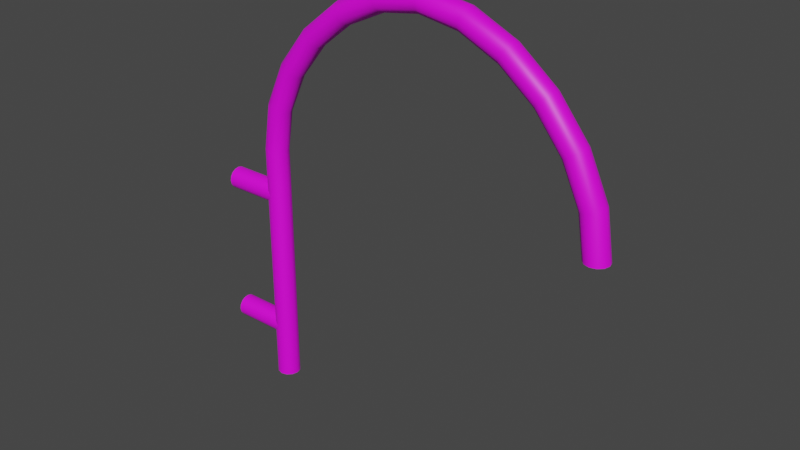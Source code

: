 # Source: Ausleger_JanaVI.blend  (saved by Blender 3.3.6; exported with 4.5.12 LTS)
import bpy
from mathutils import Matrix  # noqa: F401  (used for matrix-valued properties, if any)

bpy.ops.wm.read_factory_settings(use_empty=True)
scene = bpy.context.scene
scene.name = 'Scene'

# ---- collections
col_collection = bpy.data.collections.new('Collection'); scene.collection.children.link(col_collection)

# ---- images (referenced by path relative to the original .blend; pixels are not part of the script)
import os
ASSET_DIR = os.environ.get("B2B_ASSET_DIR", "")  # directory of the original .blend (textures are referenced by path, not embedded)
HERE = os.path.dirname(os.path.abspath(__file__))  # packed textures are extracted next to this script under _unpacked/

def load_image(name, relpath, width, height, colorspace="sRGB"):
    """Load a texture the original file referenced (path relative to the .blend, or extracted next to this script)."""
    p = next((c for c in (os.path.join(HERE, relpath), os.path.join(ASSET_DIR, relpath)) if relpath and os.path.exists(c)), "")
    if p:
        img = bpy.data.images.load(p, check_existing=True)
        img.name = name
    else:  # same state as the original file: an image datablock whose file is absent (Cycles renders it pink)
        img = bpy.data.images.new(name, width, height)
        img.source = "FILE"
        img.filepath = "//" + (relpath or name)
    img.colorspace_settings.name = colorspace
    return img
img_grau128_jpg = load_image('grau128.jpg', 'Textur/grau128.jpg', 1024, 1024, 'sRGB')

# ---- materials (node trees are filled in below, after node groups)
mat_grau = bpy.data.materials.new('grau')
mat_grau.use_transparent_shadow = False
mat_grau.roughness = 0.5

# ---- material node trees
mat_grau.use_nodes = True; mat_grau.node_tree.nodes.clear()
_N = mat_grau.node_tree.nodes; _L = mat_grau.node_tree.links
n0 = _N.new('ShaderNodeBsdfPrincipled'); n0.name = 'Principled BSDF'; n0.location = (1200, 0)
n0.distribution = 'GGX'
n0.subsurface_method = 'RANDOM_WALK_SKIN'
n0.inputs[3].default_value = 1.45
n0.inputs[27].default_value = (0.0, 0.0, 0.0, 1.0)
n0.inputs[28].default_value = 1.0
n1 = _N.new('ShaderNodeOutputMaterial'); n1.name = 'Material Output'; n1.location = (1500, 0)
n2 = _N.new('ShaderNodeTexImage'); n2.name = 'Image Texture'; n2.location = (600, 0)
n2.image = img_grau128_jpg
_L.new(n2.outputs[0], n0.inputs[0])
_L.new(n0.outputs[0], n1.inputs[0])
n1.is_active_output = True

# ---- world
world_world = bpy.data.worlds.new('World'); scene.world = world_world
world_world.use_nodes = True; world_world.node_tree.nodes.clear()
_N = world_world.node_tree.nodes; _L = world_world.node_tree.links
n0 = _N.new('ShaderNodeOutputWorld'); n0.name = 'World Output'; n0.location = (300, 300)
n1 = _N.new('ShaderNodeBackground'); n1.name = 'Background'; n1.location = (10, 300)
n1.inputs[0].default_value = (0.05088, 0.05088, 0.05088, 1.0)
_L.new(n1.outputs[0], n0.inputs[0])
n0.is_active_output = True
world_world.color = (0.05088, 0.05088, 0.05088)
world_world.use_sun_shadow = False
world_world.sun_shadow_jitter_overblur = 0.0

# ---- meshes
me_beziercurve_003 = bpy.data.meshes.new('BezierCurve.003')
me_beziercurve_003.from_pydata([(0.71, 0.01732, 0.0), (0.7173, 0.01, 0.0), (0.72, 0.0, 0.0), (0.7173, -0.01, 0.0), (0.71, -0.01732, 0.0), (0.7, -0.02, 0.0), (0.69, -0.01732, 0.0), (0.6827, -0.01, 0.0), (0.68, 0.0, 0.0), (0.6827, 0.01, 0.0), (0.69, 0.01732, 0.0), (0.7, 0.02, 0.0), (0.09, 0.01732, -0.433), (0.08268, 0.01, -0.433), (0.08, 0.0, -0.433), (0.08268, -0.01, -0.433), (0.09, -0.01732, -0.433), (0.1, -0.02, -0.433), (0.11, -0.01732, -0.433), (0.1173, -0.01, -0.433), (0.12, 0.0, -0.433), (0.1173, 0.01, -0.433), (0.11, 0.01732, -0.433), (0.1, 0.02, -0.433), (0.09, 0.01732, -0.433), (0.08268, 0.01, -0.433), (0.08, 0.0, -0.433), (0.08268, -0.01, -0.433), (0.09, -0.01732, -0.433), (0.1, -0.02, -0.433), (0.11, -0.01732, -0.433), (0.1173, -0.01, -0.433), (0.12, 0.0, -0.433), (0.1173, 0.01, -0.433), (0.11, 0.01732, -0.433), (0.1, 0.02, -0.433), (0.09, 0.01732, -0.3583), (0.08268, 0.01, -0.3583), (0.08, 0.0, -0.3583), (0.08268, -0.01, -0.3583), (0.09, -0.01732, -0.3583), (0.1, -0.02, -0.3583), (0.11, -0.01732, -0.3583), (0.1173, -0.01, -0.3583), (0.12, 0.0, -0.3583), (0.1173, 0.01, -0.3583), (0.11, 0.01732, -0.3583), (0.1, 0.02, -0.3583), (0.09, 0.01732, -0.2804), (0.08268, 0.01, -0.2804), (0.08, 0.0, -0.2804), (0.08268, -0.01, -0.2804), (0.09, -0.01732, -0.2804), (0.1, -0.02, -0.2804), (0.11, -0.01732, -0.2804), (0.1173, -0.01, -0.2804), (0.12, 0.0, -0.2804), (0.1173, 0.01, -0.2804), (0.11, 0.01732, -0.2804), (0.1, 0.02, -0.2804), (0.09, 0.01732, -0.2026), (0.08268, 0.01, -0.2026), (0.08, 0.0, -0.2026), (0.08268, -0.01, -0.2026), (0.09, -0.01732, -0.2026), (0.1, -0.02, -0.2026), (0.11, -0.01732, -0.2026), (0.1173, -0.01, -0.2026), (0.12, 0.0, -0.2026), (0.1173, 0.01, -0.2026), (0.11, 0.01732, -0.2026), (0.1, 0.02, -0.2026), (0.09, 0.01732, -0.1278), (0.08268, 0.01, -0.1278), (0.08, 0.0, -0.1278), (0.08268, -0.01, -0.1278), (0.09, -0.01732, -0.1278), (0.1, -0.02, -0.1278), (0.11, -0.01732, -0.1278), (0.1173, -0.01, -0.1278), (0.12, 0.0, -0.1278), (0.1173, 0.01, -0.1278), (0.11, 0.01732, -0.1278), (0.1, 0.02, -0.1278), (0.09, 0.01732, -0.05928), (0.08268, 0.01, -0.05928), (0.08, 0.0, -0.05928), (0.08268, -0.01, -0.05928), (0.09, -0.01732, -0.05928), (0.1, -0.02, -0.05928), (0.11, -0.01732, -0.05928), (0.1173, -0.01, -0.05928), (0.12, 0.0, -0.05928), (0.1173, 0.01, -0.05928), (0.11, 0.01732, -0.05928), (0.1, 0.02, -0.05928), (0.09003, 0.01732, 0.000787), (0.08273, 0.01, 0.001363), (0.08006, 0.0, 0.001574), (0.08273, -0.01, 0.001363), (0.09003, -0.01732, 0.000787), (0.1, -0.02, 0.0), (0.11, -0.01732, -0.000787), (0.1173, -0.01, -0.001363), (0.1199, 0.0, -0.001574), (0.1173, 0.01, -0.001363), (0.11, 0.01732, -0.000787), (0.1, 0.02, 0.0), (0.1022, 0.01732, 0.07723), (0.09524, 0.01, 0.07937), (0.09268, 0.0, 0.08015), (0.09524, -0.01, 0.07937), (0.1022, -0.01732, 0.07723), (0.1118, -0.02, 0.07431), (0.1214, -0.01732, 0.07138), (0.1284, -0.01, 0.06924), (0.1309, 0.0, 0.06846), (0.1284, 0.01, 0.06924), (0.1214, 0.01732, 0.07138), (0.1118, 0.02, 0.07431), (0.1359, 0.01732, 0.1497), (0.1297, 0.01, 0.1536), (0.1274, 0.0, 0.155), (0.1297, -0.01, 0.1536), (0.1359, -0.01732, 0.1497), (0.1444, -0.02, 0.1444), (0.1529, -0.01732, 0.1392), (0.1592, -0.01, 0.1353), (0.1614, 0.0, 0.1339), (0.1592, 0.01, 0.1353), (0.1529, 0.01732, 0.1392), (0.1444, 0.02, 0.1444), (0.1867, 0.01732, 0.2133), (0.1815, 0.01, 0.2185), (0.1796, 0.0, 0.2204), (0.1815, -0.01, 0.2185), (0.1867, -0.01732, 0.2133), (0.1937, -0.02, 0.2062), (0.2008, -0.01732, 0.1992), (0.206, -0.01, 0.194), (0.2079, 0.0, 0.1921), (0.206, 0.01, 0.194), (0.2008, 0.01732, 0.1992), (0.1937, 0.02, 0.2062), (0.2503, 0.01732, 0.2641), (0.2464, 0.01, 0.2703), (0.245, 0.0, 0.2726), (0.2464, -0.01, 0.2703), (0.2503, -0.01732, 0.2641), (0.2556, -0.02, 0.2556), (0.2608, -0.01732, 0.2471), (0.2647, -0.01, 0.2408), (0.2661, 0.0, 0.2386), (0.2647, 0.01, 0.2408), (0.2608, 0.01732, 0.2471), (0.2556, 0.02, 0.2556), (0.3228, 0.01732, 0.2978), (0.3206, 0.01, 0.3048), (0.3198, 0.0, 0.3073), (0.3206, -0.01, 0.3048), (0.3228, -0.01732, 0.2978), (0.3257, -0.02, 0.2882), (0.3286, -0.01732, 0.2786), (0.3308, -0.01, 0.2716), (0.3315, 0.0, 0.2691), (0.3308, 0.01, 0.2716), (0.3286, 0.01732, 0.2786), (0.3257, 0.02, 0.2882), (0.4, 0.01732, 0.31), (0.4, 0.01, 0.3173), (0.4, 0.0, 0.32), (0.4, -0.01, 0.3173), (0.4, -0.01732, 0.31), (0.4, -0.02, 0.3), (0.4, -0.01732, 0.29), (0.4, -0.01, 0.2827), (0.4, 0.0, 0.28), (0.4, 0.01, 0.2827), (0.4, 0.01732, 0.29), (0.4, 0.02, 0.3), (0.4772, 0.01732, 0.2978), (0.4794, 0.01, 0.3048), (0.4802, 0.0, 0.3073), (0.4794, -0.01, 0.3048), (0.4772, -0.01732, 0.2978), (0.4743, -0.02, 0.2882), (0.4714, -0.01732, 0.2786), (0.4692, -0.01, 0.2716), (0.4685, 0.0, 0.2691), (0.4692, 0.01, 0.2716), (0.4714, 0.01732, 0.2786), (0.4743, 0.02, 0.2882), (0.5497, 0.01732, 0.2641), (0.5536, 0.01, 0.2703), (0.555, 0.0, 0.2726), (0.5536, -0.01, 0.2703), (0.5497, -0.01732, 0.2641), (0.5444, -0.02, 0.2556), (0.5392, -0.01732, 0.2471), (0.5353, -0.01, 0.2408), (0.5339, 0.0, 0.2386), (0.5353, 0.01, 0.2408), (0.5392, 0.01732, 0.2471), (0.5444, 0.02, 0.2556), (0.6133, 0.01732, 0.2133), (0.6185, 0.01, 0.2185), (0.6204, 0.0, 0.2204), (0.6185, -0.01, 0.2185), (0.6133, -0.01732, 0.2133), (0.6062, -0.02, 0.2062), (0.5992, -0.01732, 0.1992), (0.594, -0.01, 0.194), (0.5921, 0.0, 0.1921), (0.594, 0.01, 0.194), (0.5992, 0.01732, 0.1992), (0.6062, 0.02, 0.2062), (0.6641, 0.01732, 0.1497), (0.6703, 0.01, 0.1536), (0.6726, 0.0, 0.155), (0.6703, -0.01, 0.1536), (0.6641, -0.01732, 0.1497), (0.6556, -0.02, 0.1444), (0.6471, -0.01732, 0.1392), (0.6408, -0.01, 0.1353), (0.6386, 0.0, 0.1339), (0.6408, 0.01, 0.1353), (0.6471, 0.01732, 0.1392), (0.6556, 0.02, 0.1444), (0.6978, 0.01732, 0.07723), (0.7048, 0.01, 0.07937), (0.7073, 0.0, 0.08015), (0.7048, -0.01, 0.07937), (0.6978, -0.01732, 0.07723), (0.6882, -0.02, 0.07431), (0.6786, -0.01732, 0.07138), (0.6716, -0.01, 0.06924), (0.6691, 0.0, 0.06846), (0.6716, 0.01, 0.06924), (0.6786, 0.01732, 0.07138), (0.6882, 0.02, 0.07431), (0.71, 0.01732, 0.0), (0.7173, 0.01, 0.0), (0.72, 0.0, 0.0), (0.7173, -0.01, 0.0), (0.71, -0.01732, 0.0), (0.7, -0.02, 0.0), (0.69, -0.01732, 0.0), (0.6827, -0.01, 0.0), (0.68, 0.0, 0.0), (0.6827, 0.01, 0.0), (0.69, 0.01732, 0.0), (0.7, 0.02, 0.0)], [], [(3, 1, 2), (4, 1, 3), (4, 0, 1), (5, 0, 4), (5, 11, 0), (6, 11, 5), (6, 10, 11), (7, 10, 6), (7, 9, 10), (8, 9, 7), (19, 21, 20), (19, 22, 21), (18, 22, 19), (18, 23, 22), (17, 23, 18), (17, 12, 23), (16, 12, 17), (16, 13, 12), (15, 13, 16), (15, 14, 13), (36, 35, 24), (37, 24, 25), (38, 25, 26), (39, 26, 27), (40, 27, 28), (41, 28, 29), (42, 29, 30), (43, 30, 31), (44, 31, 32), (45, 32, 33), (46, 33, 34), (47, 34, 35), (48, 47, 36), (49, 36, 37), (50, 37, 38), (51, 38, 39), (52, 39, 40), (53, 40, 41), (54, 41, 42), (55, 42, 43), (56, 43, 44), (57, 44, 45), (58, 45, 46), (59, 46, 47), (60, 59, 48), (61, 48, 49), (62, 49, 50), (63, 50, 51), (64, 51, 52), (65, 52, 53), (66, 53, 54), (67, 54, 55), (68, 55, 56), (69, 56, 57), (70, 57, 58), (71, 58, 59), (72, 71, 60), (73, 60, 61), (74, 61, 62), (75, 62, 63), (76, 63, 64), (77, 64, 65), (78, 65, 66), (79, 66, 67), (80, 67, 68), (81, 68, 69), (82, 69, 70), (83, 70, 71), (84, 83, 72), (85, 72, 73), (86, 73, 74), (87, 74, 75), (88, 75, 76), (89, 76, 77), (90, 77, 78), (91, 78, 79), (92, 79, 80), (93, 80, 81), (94, 81, 82), (95, 82, 83), (84, 107, 95), (85, 96, 84), (86, 97, 85), (99, 86, 87), (100, 87, 88), (101, 88, 89), (102, 89, 90), (103, 90, 91), (104, 91, 92), (93, 104, 92), (94, 105, 93), (95, 106, 94), (96, 119, 107), (97, 108, 96), (98, 109, 97), (111, 98, 99), (112, 99, 100), (113, 100, 101), (114, 101, 102), (115, 102, 103), (116, 103, 104), (105, 116, 104), (106, 117, 105), (107, 118, 106), (120, 119, 108), (121, 108, 109), (122, 109, 110), (111, 122, 110), (112, 123, 111), (113, 124, 112), (114, 125, 113), (115, 126, 114), (116, 127, 115), (129, 116, 117), (130, 117, 118), (131, 118, 119), (132, 131, 120), (133, 120, 121), (134, 121, 122), (123, 134, 122), (124, 135, 123), (125, 136, 124), (126, 137, 125), (127, 138, 126), (128, 139, 127), (141, 128, 129), (142, 129, 130), (143, 130, 131), (132, 155, 143), (133, 144, 132), (134, 145, 133), (147, 134, 135), (148, 135, 136), (149, 136, 137), (150, 137, 138), (151, 138, 139), (152, 139, 140), (141, 152, 140), (142, 153, 141), (143, 154, 142), (144, 167, 155), (145, 156, 144), (146, 157, 145), (159, 146, 147), (160, 147, 148), (161, 148, 149), (162, 149, 150), (163, 150, 151), (164, 151, 152), (153, 164, 152), (154, 165, 153), (155, 166, 154), (156, 179, 167), (157, 168, 156), (158, 169, 157), (171, 158, 159), (172, 159, 160), (173, 160, 161), (174, 161, 162), (175, 162, 163), (176, 163, 164), (165, 176, 164), (166, 177, 165), (167, 178, 166), (180, 179, 168), (181, 168, 169), (182, 169, 170), (171, 182, 170), (172, 183, 171), (173, 184, 172), (174, 185, 173), (175, 186, 174), (176, 187, 175), (189, 176, 177), (190, 177, 178), (191, 178, 179), (192, 191, 180), (193, 180, 181), (194, 181, 182), (183, 194, 182), (184, 195, 183), (185, 196, 184), (186, 197, 185), (187, 198, 186), (188, 199, 187), (201, 188, 189), (202, 189, 190), (203, 190, 191), (204, 203, 192), (205, 192, 193), (206, 193, 194), (195, 206, 194), (196, 207, 195), (197, 208, 196), (198, 209, 197), (199, 210, 198), (200, 211, 199), (213, 200, 201), (214, 201, 202), (215, 202, 203), (204, 227, 215), (205, 216, 204), (206, 217, 205), (219, 206, 207), (220, 207, 208), (221, 208, 209), (222, 209, 210), (223, 210, 211), (224, 211, 212), (213, 224, 212), (214, 225, 213), (215, 226, 214), (216, 239, 227), (217, 228, 216), (218, 229, 217), (231, 218, 219), (232, 219, 220), (233, 220, 221), (234, 221, 222), (235, 222, 223), (236, 223, 224), (225, 236, 224), (226, 237, 225), (227, 238, 226), (228, 251, 239), (229, 240, 228), (230, 241, 229), (243, 230, 231), (244, 231, 232), (245, 232, 233), (246, 233, 234), (247, 234, 235), (248, 235, 236), (237, 248, 236), (238, 249, 237), (239, 250, 238), (36, 47, 35), (37, 36, 24), (38, 37, 25), (39, 38, 26), (40, 39, 27), (41, 40, 28), (42, 41, 29), (43, 42, 30), (44, 43, 31), (45, 44, 32), (46, 45, 33), (47, 46, 34), (48, 59, 47), (49, 48, 36), (50, 49, 37), (51, 50, 38), (52, 51, 39), (53, 52, 40), (54, 53, 41), (55, 54, 42), (56, 55, 43), (57, 56, 44), (58, 57, 45), (59, 58, 46), (60, 71, 59), (61, 60, 48), (62, 61, 49), (63, 62, 50), (64, 63, 51), (65, 64, 52), (66, 65, 53), (67, 66, 54), (68, 67, 55), (69, 68, 56), (70, 69, 57), (71, 70, 58), (72, 83, 71), (73, 72, 60), (74, 73, 61), (75, 74, 62), (76, 75, 63), (77, 76, 64), (78, 77, 65), (79, 78, 66), (80, 79, 67), (81, 80, 68), (82, 81, 69), (83, 82, 70), (84, 95, 83), (85, 84, 72), (86, 85, 73), (87, 86, 74), (88, 87, 75), (89, 88, 76), (90, 89, 77), (91, 90, 78), (92, 91, 79), (93, 92, 80), (94, 93, 81), (95, 94, 82), (84, 96, 107), (85, 97, 96), (86, 98, 97), (99, 98, 86), (100, 99, 87), (101, 100, 88), (102, 101, 89), (103, 102, 90), (104, 103, 91), (93, 105, 104), (94, 106, 105), (95, 107, 106), (96, 108, 119), (97, 109, 108), (98, 110, 109), (111, 110, 98), (112, 111, 99), (113, 112, 100), (114, 113, 101), (115, 114, 102), (116, 115, 103), (105, 117, 116), (106, 118, 117), (107, 119, 118), (120, 131, 119), (121, 120, 108), (122, 121, 109), (111, 123, 122), (112, 124, 123), (113, 125, 124), (114, 126, 125), (115, 127, 126), (116, 128, 127), (129, 128, 116), (130, 129, 117), (131, 130, 118), (132, 143, 131), (133, 132, 120), (134, 133, 121), (123, 135, 134), (124, 136, 135), (125, 137, 136), (126, 138, 137), (127, 139, 138), (128, 140, 139), (141, 140, 128), (142, 141, 129), (143, 142, 130), (132, 144, 155), (133, 145, 144), (134, 146, 145), (147, 146, 134), (148, 147, 135), (149, 148, 136), (150, 149, 137), (151, 150, 138), (152, 151, 139), (141, 153, 152), (142, 154, 153), (143, 155, 154), (144, 156, 167), (145, 157, 156), (146, 158, 157), (159, 158, 146), (160, 159, 147), (161, 160, 148), (162, 161, 149), (163, 162, 150), (164, 163, 151), (153, 165, 164), (154, 166, 165), (155, 167, 166), (156, 168, 179), (157, 169, 168), (158, 170, 169), (171, 170, 158), (172, 171, 159), (173, 172, 160), (174, 173, 161), (175, 174, 162), (176, 175, 163), (165, 177, 176), (166, 178, 177), (167, 179, 178), (180, 191, 179), (181, 180, 168), (182, 181, 169), (171, 183, 182), (172, 184, 183), (173, 185, 184), (174, 186, 185), (175, 187, 186), (176, 188, 187), (189, 188, 176), (190, 189, 177), (191, 190, 178), (192, 203, 191), (193, 192, 180), (194, 193, 181), (183, 195, 194), (184, 196, 195), (185, 197, 196), (186, 198, 197), (187, 199, 198), (188, 200, 199), (201, 200, 188), (202, 201, 189), (203, 202, 190), (204, 215, 203), (205, 204, 192), (206, 205, 193), (195, 207, 206), (196, 208, 207), (197, 209, 208), (198, 210, 209), (199, 211, 210), (200, 212, 211), (213, 212, 200), (214, 213, 201), (215, 214, 202), (204, 216, 227), (205, 217, 216), (206, 218, 217), (219, 218, 206), (220, 219, 207), (221, 220, 208), (222, 221, 209), (223, 222, 210), (224, 223, 211), (213, 225, 224), (214, 226, 225), (215, 227, 226), (216, 228, 239), (217, 229, 228), (218, 230, 229), (231, 230, 218), (232, 231, 219), (233, 232, 220), (234, 233, 221), (235, 234, 222), (236, 235, 223), (225, 237, 236), (226, 238, 237), (227, 239, 238), (228, 240, 251), (229, 241, 240), (230, 242, 241), (243, 242, 230), (244, 243, 231), (245, 244, 232), (246, 245, 233), (247, 246, 234), (248, 247, 235), (237, 249, 248), (238, 250, 249), (239, 251, 250)])
me_beziercurve_003.polygons.foreach_set('use_smooth', [True] * 452)
_uv = me_beziercurve_003.uv_layers.new(name='UVMap')
_uv.uv.foreach_set('vector', [0.2727, 0.0, 0.09091, 0.0, 0.1818, 0.0, 0.3636, 0.0, 0.09091, 0.0, 0.2727, 0.0, 0.3636, 0.0, 0.0, 0.0, 0.09091, 0.0, 0.4545, 0.0, 0.0, 0.0, 0.3636, 0.0, 0.4545, 0.0, 1.0, 0.0, 0.0, 0.0, 0.5455, 0.0, 1.0, 0.0, 0.4545, 0.0, 0.5455, 0.0, 0.9091, 0.0, 1.0, 0.0, 0.6364, 0.0, 0.9091, 0.0, 0.5455, 0.0, 0.6364, 0.0, 0.8182, 0.0, 0.9091, 0.0, 0.7273, 0.0, 0.8182, 0.0, 0.6364, 0.0, 0.6364, 0.0, 0.8182, 0.0, 0.7273, 0.0, 0.6364, 0.0, 0.9091, 0.0, 0.8182, 0.0, 0.5455, 0.0, 0.9091, 0.0, 0.6364, 0.0, 0.5455, 0.0, 1.0, 0.0, 0.9091, 0.0, 0.4545, 0.0, 1.0, 0.0, 0.5455, 0.0, 0.4545, 0.0, 0.0, 0.0, 1.0, 0.0, 0.3636, 0.0, 0.0, 0.0, 0.4545, 0.0, 0.3636, 0.0, 0.09091, 0.0, 0.0, 0.0, 0.2727, 0.0, 0.09091, 0.0, 0.3636, 0.0, 0.2727, 0.0, 0.1818, 0.0, 0.09091, 0.0, 0.05556, 1.0, 0.0, 0.9167, 0.0, 1.0, 0.05556, 0.08333, 0.0, 0.0, 0.0, 0.08333, 0.05556, 0.1667, 0.0, 0.08333, 0.0, 0.1667, 0.05556, 0.25, 0.0, 0.1667, 0.0, 0.25, 0.05556, 0.3333, 0.0, 0.25, 0.0, 0.3333, 0.05556, 0.4167, 0.0, 0.3333, 0.0, 0.4167, 0.05556, 0.5, 0.0, 0.4167, 0.0, 0.5, 0.05556, 0.5833, 0.0, 0.5, 0.0, 0.5833, 0.05556, 0.6667, 0.0, 0.5833, 0.0, 0.6667, 0.05556, 0.75, 0.0, 0.6667, 0.0, 0.75, 0.05556, 0.8333, 0.0, 0.75, 0.0, 0.8333, 0.05556, 0.9167, 0.0, 0.8333, 0.0, 0.9167, 0.1111, 1.0, 0.05556, 0.9167, 0.05556, 1.0, 0.1111, 0.08333, 0.05556, 0.0, 0.05556, 0.08333, 0.1111, 0.1667, 0.05556, 0.08333, 0.05556, 0.1667, 0.1111, 0.25, 0.05556, 0.1667, 0.05556, 0.25, 0.1111, 0.3333, 0.05556, 0.25, 0.05556, 0.3333, 0.1111, 0.4167, 0.05556, 0.3333, 0.05556, 0.4167, 0.1111, 0.5, 0.05556, 0.4167, 0.05556, 0.5, 0.1111, 0.5833, 0.05556, 0.5, 0.05556, 0.5833, 0.1111, 0.6667, 0.05556, 0.5833, 0.05556, 0.6667, 0.1111, 0.75, 0.05556, 0.6667, 0.05556, 0.75, 0.1111, 0.8333, 0.05556, 0.75, 0.05556, 0.8333, 0.1111, 0.9167, 0.05556, 0.8333, 0.05556, 0.9167, 0.1667, 1.0, 0.1111, 0.9167, 0.1111, 1.0, 0.1667, 0.08333, 0.1111, 0.0, 0.1111, 0.08333, 0.1667, 0.1667, 0.1111, 0.08333, 0.1111, 0.1667, 0.1667, 0.25, 0.1111, 0.1667, 0.1111, 0.25, 0.1667, 0.3333, 0.1111, 0.25, 0.1111, 0.3333, 0.1667, 0.4167, 0.1111, 0.3333, 0.1111, 0.4167, 0.1667, 0.5, 0.1111, 0.4167, 0.1111, 0.5, 0.1667, 0.5833, 0.1111, 0.5, 0.1111, 0.5833, 0.1667, 0.6667, 0.1111, 0.5833, 0.1111, 0.6667, 0.1667, 0.75, 0.1111, 0.6667, 0.1111, 0.75, 0.1667, 0.8333, 0.1111, 0.75, 0.1111, 0.8333, 0.1667, 0.9167, 0.1111, 0.8333, 0.1111, 0.9167, 0.2222, 1.0, 0.1667, 0.9167, 0.1667, 1.0, 0.2222, 0.08333, 0.1667, 0.0, 0.1667, 0.08333, 0.2222, 0.1667, 0.1667, 0.08333, 0.1667, 0.1667, 0.2222, 0.25, 0.1667, 0.1667, 0.1667, 0.25, 0.2222, 0.3333, 0.1667, 0.25, 0.1667, 0.3333, 0.2222, 0.4167, 0.1667, 0.3333, 0.1667, 0.4167, 0.2222, 0.5, 0.1667, 0.4167, 0.1667, 0.5, 0.2222, 0.5833, 0.1667, 0.5, 0.1667, 0.5833, 0.2222, 0.6667, 0.1667, 0.5833, 0.1667, 0.6667, 0.2222, 0.75, 0.1667, 0.6667, 0.1667, 0.75, 0.2222, 0.8333, 0.1667, 0.75, 0.1667, 0.8333, 0.2222, 0.9167, 0.1667, 0.8333, 0.1667, 0.9167, 0.2778, 1.0, 0.2222, 0.9167, 0.2222, 1.0, 0.2778, 0.08333, 0.2222, 0.0, 0.2222, 0.08333, 0.2778, 0.1667, 0.2222, 0.08333, 0.2222, 0.1667, 0.2778, 0.25, 0.2222, 0.1667, 0.2222, 0.25, 0.2778, 0.3333, 0.2222, 0.25, 0.2222, 0.3333, 0.2778, 0.4167, 0.2222, 0.3333, 0.2222, 0.4167, 0.2778, 0.5, 0.2222, 0.4167, 0.2222, 0.5, 0.2778, 0.5833, 0.2222, 0.5, 0.2222, 0.5833, 0.2778, 0.6667, 0.2222, 0.5833, 0.2222, 0.6667, 0.2778, 0.75, 0.2222, 0.6667, 0.2222, 0.75, 0.2778, 0.8333, 0.2222, 0.75, 0.2222, 0.8333, 0.2778, 0.9167, 0.2222, 0.8333, 0.2222, 0.9167, 0.2778, 1.0, 0.3333, 0.9167, 0.2778, 0.9167, 0.2778, 0.08333, 0.3333, 0.0, 0.2778, 0.0, 0.2778, 0.1667, 0.3333, 0.08333, 0.2778, 0.08333, 0.3333, 0.25, 0.2778, 0.1667, 0.2778, 0.25, 0.3333, 0.3333, 0.2778, 0.25, 0.2778, 0.3333, 0.3333, 0.4167, 0.2778, 0.3333, 0.2778, 0.4167, 0.3333, 0.5, 0.2778, 0.4167, 0.2778, 0.5, 0.3333, 0.5833, 0.2778, 0.5, 0.2778, 0.5833, 0.3333, 0.6667, 0.2778, 0.5833, 0.2778, 0.6667, 0.2778, 0.75, 0.3333, 0.6667, 0.2778, 0.6667, 0.2778, 0.8333, 0.3333, 0.75, 0.2778, 0.75, 0.2778, 0.9167, 0.3333, 0.8333, 0.2778, 0.8333, 0.3333, 1.0, 0.3889, 0.9167, 0.3333, 0.9167, 0.3333, 0.08333, 0.3889, 0.0, 0.3333, 0.0, 0.3333, 0.1667, 0.3889, 0.08333, 0.3333, 0.08333, 0.3889, 0.25, 0.3333, 0.1667, 0.3333, 0.25, 0.3889, 0.3333, 0.3333, 0.25, 0.3333, 0.3333, 0.3889, 0.4167, 0.3333, 0.3333, 0.3333, 0.4167, 0.3889, 0.5, 0.3333, 0.4167, 0.3333, 0.5, 0.3889, 0.5833, 0.3333, 0.5, 0.3333, 0.5833, 0.3889, 0.6667, 0.3333, 0.5833, 0.3333, 0.6667, 0.3333, 0.75, 0.3889, 0.6667, 0.3333, 0.6667, 0.3333, 0.8333, 0.3889, 0.75, 0.3333, 0.75, 0.3333, 0.9167, 0.3889, 0.8333, 0.3333, 0.8333, 0.4444, 1.0, 0.3889, 0.9167, 0.3889, 1.0, 0.4444, 0.08333, 0.3889, 0.0, 0.3889, 0.08333, 0.4444, 0.1667, 0.3889, 0.08333, 0.3889, 0.1667, 0.3889, 0.25, 0.4444, 0.1667, 0.3889, 0.1667, 0.3889, 0.3333, 0.4444, 0.25, 0.3889, 0.25, 0.3889, 0.4167, 0.4444, 0.3333, 0.3889, 0.3333, 0.3889, 0.5, 0.4444, 0.4167, 0.3889, 0.4167, 0.3889, 0.5833, 0.4444, 0.5, 0.3889, 0.5, 0.3889, 0.6667, 0.4444, 0.5833, 0.3889, 0.5833, 0.4444, 0.75, 0.3889, 0.6667, 0.3889, 0.75, 0.4444, 0.8333, 0.3889, 0.75, 0.3889, 0.8333, 0.4444, 0.9167, 0.3889, 0.8333, 0.3889, 0.9167, 0.5, 1.0, 0.4444, 0.9167, 0.4444, 1.0, 0.5, 0.08333, 0.4444, 0.0, 0.4444, 0.08333, 0.5, 0.1667, 0.4444, 0.08333, 0.4444, 0.1667, 0.4444, 0.25, 0.5, 0.1667, 0.4444, 0.1667, 0.4444, 0.3333, 0.5, 0.25, 0.4444, 0.25, 0.4444, 0.4167, 0.5, 0.3333, 0.4444, 0.3333, 0.4444, 0.5, 0.5, 0.4167, 0.4444, 0.4167, 0.4444, 0.5833, 0.5, 0.5, 0.4444, 0.5, 0.4444, 0.6667, 0.5, 0.5833, 0.4444, 0.5833, 0.5, 0.75, 0.4444, 0.6667, 0.4444, 0.75, 0.5, 0.8333, 0.4444, 0.75, 0.4444, 0.8333, 0.5, 0.9167, 0.4444, 0.8333, 0.4444, 0.9167, 0.5, 1.0, 0.5556, 0.9167, 0.5, 0.9167, 0.5, 0.08333, 0.5556, 0.0, 0.5, 0.0, 0.5, 0.1667, 0.5556, 0.08333, 0.5, 0.08333, 0.5556, 0.25, 0.5, 0.1667, 0.5, 0.25, 0.5556, 0.3333, 0.5, 0.25, 0.5, 0.3333, 0.5556, 0.4167, 0.5, 0.3333, 0.5, 0.4167, 0.5556, 0.5, 0.5, 0.4167, 0.5, 0.5, 0.5556, 0.5833, 0.5, 0.5, 0.5, 0.5833, 0.5556, 0.6667, 0.5, 0.5833, 0.5, 0.6667, 0.5, 0.75, 0.5556, 0.6667, 0.5, 0.6667, 0.5, 0.8333, 0.5556, 0.75, 0.5, 0.75, 0.5, 0.9167, 0.5556, 0.8333, 0.5, 0.8333, 0.5556, 1.0, 0.6111, 0.9167, 0.5556, 0.9167, 0.5556, 0.08333, 0.6111, 0.0, 0.5556, 0.0, 0.5556, 0.1667, 0.6111, 0.08333, 0.5556, 0.08333, 0.6111, 0.25, 0.5556, 0.1667, 0.5556, 0.25, 0.6111, 0.3333, 0.5556, 0.25, 0.5556, 0.3333, 0.6111, 0.4167, 0.5556, 0.3333, 0.5556, 0.4167, 0.6111, 0.5, 0.5556, 0.4167, 0.5556, 0.5, 0.6111, 0.5833, 0.5556, 0.5, 0.5556, 0.5833, 0.6111, 0.6667, 0.5556, 0.5833, 0.5556, 0.6667, 0.5556, 0.75, 0.6111, 0.6667, 0.5556, 0.6667, 0.5556, 0.8333, 0.6111, 0.75, 0.5556, 0.75, 0.5556, 0.9167, 0.6111, 0.8333, 0.5556, 0.8333, 0.6111, 1.0, 0.6667, 0.9167, 0.6111, 0.9167, 0.6111, 0.08333, 0.6667, 0.0, 0.6111, 0.0, 0.6111, 0.1667, 0.6667, 0.08333, 0.6111, 0.08333, 0.6667, 0.25, 0.6111, 0.1667, 0.6111, 0.25, 0.6667, 0.3333, 0.6111, 0.25, 0.6111, 0.3333, 0.6667, 0.4167, 0.6111, 0.3333, 0.6111, 0.4167, 0.6667, 0.5, 0.6111, 0.4167, 0.6111, 0.5, 0.6667, 0.5833, 0.6111, 0.5, 0.6111, 0.5833, 0.6667, 0.6667, 0.6111, 0.5833, 0.6111, 0.6667, 0.6111, 0.75, 0.6667, 0.6667, 0.6111, 0.6667, 0.6111, 0.8333, 0.6667, 0.75, 0.6111, 0.75, 0.6111, 0.9167, 0.6667, 0.8333, 0.6111, 0.8333, 0.7222, 1.0, 0.6667, 0.9167, 0.6667, 1.0, 0.7222, 0.08333, 0.6667, 0.0, 0.6667, 0.08333, 0.7222, 0.1667, 0.6667, 0.08333, 0.6667, 0.1667, 0.6667, 0.25, 0.7222, 0.1667, 0.6667, 0.1667, 0.6667, 0.3333, 0.7222, 0.25, 0.6667, 0.25, 0.6667, 0.4167, 0.7222, 0.3333, 0.6667, 0.3333, 0.6667, 0.5, 0.7222, 0.4167, 0.6667, 0.4167, 0.6667, 0.5833, 0.7222, 0.5, 0.6667, 0.5, 0.6667, 0.6667, 0.7222, 0.5833, 0.6667, 0.5833, 0.7222, 0.75, 0.6667, 0.6667, 0.6667, 0.75, 0.7222, 0.8333, 0.6667, 0.75, 0.6667, 0.8333, 0.7222, 0.9167, 0.6667, 0.8333, 0.6667, 0.9167, 0.7778, 1.0, 0.7222, 0.9167, 0.7222, 1.0, 0.7778, 0.08333, 0.7222, 0.0, 0.7222, 0.08333, 0.7778, 0.1667, 0.7222, 0.08333, 0.7222, 0.1667, 0.7222, 0.25, 0.7778, 0.1667, 0.7222, 0.1667, 0.7222, 0.3333, 0.7778, 0.25, 0.7222, 0.25, 0.7222, 0.4167, 0.7778, 0.3333, 0.7222, 0.3333, 0.7222, 0.5, 0.7778, 0.4167, 0.7222, 0.4167, 0.7222, 0.5833, 0.7778, 0.5, 0.7222, 0.5, 0.7222, 0.6667, 0.7778, 0.5833, 0.7222, 0.5833, 0.7778, 0.75, 0.7222, 0.6667, 0.7222, 0.75, 0.7778, 0.8333, 0.7222, 0.75, 0.7222, 0.8333, 0.7778, 0.9167, 0.7222, 0.8333, 0.7222, 0.9167, 0.8333, 1.0, 0.7778, 0.9167, 0.7778, 1.0, 0.8333, 0.08333, 0.7778, 0.0, 0.7778, 0.08333, 0.8333, 0.1667, 0.7778, 0.08333, 0.7778, 0.1667, 0.7778, 0.25, 0.8333, 0.1667, 0.7778, 0.1667, 0.7778, 0.3333, 0.8333, 0.25, 0.7778, 0.25, 0.7778, 0.4167, 0.8333, 0.3333, 0.7778, 0.3333, 0.7778, 0.5, 0.8333, 0.4167, 0.7778, 0.4167, 0.7778, 0.5833, 0.8333, 0.5, 0.7778, 0.5, 0.7778, 0.6667, 0.8333, 0.5833, 0.7778, 0.5833, 0.8333, 0.75, 0.7778, 0.6667, 0.7778, 0.75, 0.8333, 0.8333, 0.7778, 0.75, 0.7778, 0.8333, 0.8333, 0.9167, 0.7778, 0.8333, 0.7778, 0.9167, 0.8333, 1.0, 0.8889, 0.9167, 0.8333, 0.9167, 0.8333, 0.08333, 0.8889, 0.0, 0.8333, 0.0, 0.8333, 0.1667, 0.8889, 0.08333, 0.8333, 0.08333, 0.8889, 0.25, 0.8333, 0.1667, 0.8333, 0.25, 0.8889, 0.3333, 0.8333, 0.25, 0.8333, 0.3333, 0.8889, 0.4167, 0.8333, 0.3333, 0.8333, 0.4167, 0.8889, 0.5, 0.8333, 0.4167, 0.8333, 0.5, 0.8889, 0.5833, 0.8333, 0.5, 0.8333, 0.5833, 0.8889, 0.6667, 0.8333, 0.5833, 0.8333, 0.6667, 0.8333, 0.75, 0.8889, 0.6667, 0.8333, 0.6667, 0.8333, 0.8333, 0.8889, 0.75, 0.8333, 0.75, 0.8333, 0.9167, 0.8889, 0.8333, 0.8333, 0.8333, 0.8889, 1.0, 0.9444, 0.9167, 0.8889, 0.9167, 0.8889, 0.08333, 0.9444, 0.0, 0.8889, 0.0, 0.8889, 0.1667, 0.9444, 0.08333, 0.8889, 0.08333, 0.9444, 0.25, 0.8889, 0.1667, 0.8889, 0.25, 0.9444, 0.3333, 0.8889, 0.25, 0.8889, 0.3333, 0.9444, 0.4167, 0.8889, 0.3333, 0.8889, 0.4167, 0.9444, 0.5, 0.8889, 0.4167, 0.8889, 0.5, 0.9444, 0.5833, 0.8889, 0.5, 0.8889, 0.5833, 0.9444, 0.6667, 0.8889, 0.5833, 0.8889, 0.6667, 0.8889, 0.75, 0.9444, 0.6667, 0.8889, 0.6667, 0.8889, 0.8333, 0.9444, 0.75, 0.8889, 0.75, 0.8889, 0.9167, 0.9444, 0.8333, 0.8889, 0.8333, 0.9444, 1.0, 1.0, 0.9167, 0.9444, 0.9167, 0.9444, 0.08333, 1.0, 0.0, 0.9444, 0.0, 0.9444, 0.1667, 1.0, 0.08333, 0.9444, 0.08333, 1.0, 0.25, 0.9444, 0.1667, 0.9444, 0.25, 1.0, 0.3333, 0.9444, 0.25, 0.9444, 0.3333, 1.0, 0.4167, 0.9444, 0.3333, 0.9444, 0.4167, 1.0, 0.5, 0.9444, 0.4167, 0.9444, 0.5, 1.0, 0.5833, 0.9444, 0.5, 0.9444, 0.5833, 1.0, 0.6667, 0.9444, 0.5833, 0.9444, 0.6667, 0.9444, 0.75, 1.0, 0.6667, 0.9444, 0.6667, 0.9444, 0.8333, 1.0, 0.75, 0.9444, 0.75, 0.9444, 0.9167, 1.0, 0.8333, 0.9444, 0.8333, 0.05556, 1.0, 0.05556, 0.9167, 0.0, 0.9167, 0.05556, 0.08333, 0.05556, 0.0, 0.0, 0.0, 0.05556, 0.1667, 0.05556, 0.08333, 0.0, 0.08333, 0.05556, 0.25, 0.05556, 0.1667, 0.0, 0.1667, 0.05556, 0.3333, 0.05556, 0.25, 0.0, 0.25, 0.05556, 0.4167, 0.05556, 0.3333, 0.0, 0.3333, 0.05556, 0.5, 0.05556, 0.4167, 0.0, 0.4167, 0.05556, 0.5833, 0.05556, 0.5, 0.0, 0.5, 0.05556, 0.6667, 0.05556, 0.5833, 0.0, 0.5833, 0.05556, 0.75, 0.05556, 0.6667, 0.0, 0.6667, 0.05556, 0.8333, 0.05556, 0.75, 0.0, 0.75, 0.05556, 0.9167, 0.05556, 0.8333, 0.0, 0.8333, 0.1111, 1.0, 0.1111, 0.9167, 0.05556, 0.9167, 0.1111, 0.08333, 0.1111, 0.0, 0.05556, 0.0, 0.1111, 0.1667, 0.1111, 0.08333, 0.05556, 0.08333, 0.1111, 0.25, 0.1111, 0.1667, 0.05556, 0.1667, 0.1111, 0.3333, 0.1111, 0.25, 0.05556, 0.25, 0.1111, 0.4167, 0.1111, 0.3333, 0.05556, 0.3333, 0.1111, 0.5, 0.1111, 0.4167, 0.05556, 0.4167, 0.1111, 0.5833, 0.1111, 0.5, 0.05556, 0.5, 0.1111, 0.6667, 0.1111, 0.5833, 0.05556, 0.5833, 0.1111, 0.75, 0.1111, 0.6667, 0.05556, 0.6667, 0.1111, 0.8333, 0.1111, 0.75, 0.05556, 0.75, 0.1111, 0.9167, 0.1111, 0.8333, 0.05556, 0.8333, 0.1667, 1.0, 0.1667, 0.9167, 0.1111, 0.9167, 0.1667, 0.08333, 0.1667, 0.0, 0.1111, 0.0, 0.1667, 0.1667, 0.1667, 0.08333, 0.1111, 0.08333, 0.1667, 0.25, 0.1667, 0.1667, 0.1111, 0.1667, 0.1667, 0.3333, 0.1667, 0.25, 0.1111, 0.25, 0.1667, 0.4167, 0.1667, 0.3333, 0.1111, 0.3333, 0.1667, 0.5, 0.1667, 0.4167, 0.1111, 0.4167, 0.1667, 0.5833, 0.1667, 0.5, 0.1111, 0.5, 0.1667, 0.6667, 0.1667, 0.5833, 0.1111, 0.5833, 0.1667, 0.75, 0.1667, 0.6667, 0.1111, 0.6667, 0.1667, 0.8333, 0.1667, 0.75, 0.1111, 0.75, 0.1667, 0.9167, 0.1667, 0.8333, 0.1111, 0.8333, 0.2222, 1.0, 0.2222, 0.9167, 0.1667, 0.9167, 0.2222, 0.08333, 0.2222, 0.0, 0.1667, 0.0, 0.2222, 0.1667, 0.2222, 0.08333, 0.1667, 0.08333, 0.2222, 0.25, 0.2222, 0.1667, 0.1667, 0.1667, 0.2222, 0.3333, 0.2222, 0.25, 0.1667, 0.25, 0.2222, 0.4167, 0.2222, 0.3333, 0.1667, 0.3333, 0.2222, 0.5, 0.2222, 0.4167, 0.1667, 0.4167, 0.2222, 0.5833, 0.2222, 0.5, 0.1667, 0.5, 0.2222, 0.6667, 0.2222, 0.5833, 0.1667, 0.5833, 0.2222, 0.75, 0.2222, 0.6667, 0.1667, 0.6667, 0.2222, 0.8333, 0.2222, 0.75, 0.1667, 0.75, 0.2222, 0.9167, 0.2222, 0.8333, 0.1667, 0.8333, 0.2778, 1.0, 0.2778, 0.9167, 0.2222, 0.9167, 0.2778, 0.08333, 0.2778, 0.0, 0.2222, 0.0, 0.2778, 0.1667, 0.2778, 0.08333, 0.2222, 0.08333, 0.2778, 0.25, 0.2778, 0.1667, 0.2222, 0.1667, 0.2778, 0.3333, 0.2778, 0.25, 0.2222, 0.25, 0.2778, 0.4167, 0.2778, 0.3333, 0.2222, 0.3333, 0.2778, 0.5, 0.2778, 0.4167, 0.2222, 0.4167, 0.2778, 0.5833, 0.2778, 0.5, 0.2222, 0.5, 0.2778, 0.6667, 0.2778, 0.5833, 0.2222, 0.5833, 0.2778, 0.75, 0.2778, 0.6667, 0.2222, 0.6667, 0.2778, 0.8333, 0.2778, 0.75, 0.2222, 0.75, 0.2778, 0.9167, 0.2778, 0.8333, 0.2222, 0.8333, 0.2778, 1.0, 0.3333, 1.0, 0.3333, 0.9167, 0.2778, 0.08333, 0.3333, 0.08333, 0.3333, 0.0, 0.2778, 0.1667, 0.3333, 0.1667, 0.3333, 0.08333, 0.3333, 0.25, 0.3333, 0.1667, 0.2778, 0.1667, 0.3333, 0.3333, 0.3333, 0.25, 0.2778, 0.25, 0.3333, 0.4167, 0.3333, 0.3333, 0.2778, 0.3333, 0.3333, 0.5, 0.3333, 0.4167, 0.2778, 0.4167, 0.3333, 0.5833, 0.3333, 0.5, 0.2778, 0.5, 0.3333, 0.6667, 0.3333, 0.5833, 0.2778, 0.5833, 0.2778, 0.75, 0.3333, 0.75, 0.3333, 0.6667, 0.2778, 0.8333, 0.3333, 0.8333, 0.3333, 0.75, 0.2778, 0.9167, 0.3333, 0.9167, 0.3333, 0.8333, 0.3333, 1.0, 0.3889, 1.0, 0.3889, 0.9167, 0.3333, 0.08333, 0.3889, 0.08333, 0.3889, 0.0, 0.3333, 0.1667, 0.3889, 0.1667, 0.3889, 0.08333, 0.3889, 0.25, 0.3889, 0.1667, 0.3333, 0.1667, 0.3889, 0.3333, 0.3889, 0.25, 0.3333, 0.25, 0.3889, 0.4167, 0.3889, 0.3333, 0.3333, 0.3333, 0.3889, 0.5, 0.3889, 0.4167, 0.3333, 0.4167, 0.3889, 0.5833, 0.3889, 0.5, 0.3333, 0.5, 0.3889, 0.6667, 0.3889, 0.5833, 0.3333, 0.5833, 0.3333, 0.75, 0.3889, 0.75, 0.3889, 0.6667, 0.3333, 0.8333, 0.3889, 0.8333, 0.3889, 0.75, 0.3333, 0.9167, 0.3889, 0.9167, 0.3889, 0.8333, 0.4444, 1.0, 0.4444, 0.9167, 0.3889, 0.9167, 0.4444, 0.08333, 0.4444, 0.0, 0.3889, 0.0, 0.4444, 0.1667, 0.4444, 0.08333, 0.3889, 0.08333, 0.3889, 0.25, 0.4444, 0.25, 0.4444, 0.1667, 0.3889, 0.3333, 0.4444, 0.3333, 0.4444, 0.25, 0.3889, 0.4167, 0.4444, 0.4167, 0.4444, 0.3333, 0.3889, 0.5, 0.4444, 0.5, 0.4444, 0.4167, 0.3889, 0.5833, 0.4444, 0.5833, 0.4444, 0.5, 0.3889, 0.6667, 0.4444, 0.6667, 0.4444, 0.5833, 0.4444, 0.75, 0.4444, 0.6667, 0.3889, 0.6667, 0.4444, 0.8333, 0.4444, 0.75, 0.3889, 0.75, 0.4444, 0.9167, 0.4444, 0.8333, 0.3889, 0.8333, 0.5, 1.0, 0.5, 0.9167, 0.4444, 0.9167, 0.5, 0.08333, 0.5, 0.0, 0.4444, 0.0, 0.5, 0.1667, 0.5, 0.08333, 0.4444, 0.08333, 0.4444, 0.25, 0.5, 0.25, 0.5, 0.1667, 0.4444, 0.3333, 0.5, 0.3333, 0.5, 0.25, 0.4444, 0.4167, 0.5, 0.4167, 0.5, 0.3333, 0.4444, 0.5, 0.5, 0.5, 0.5, 0.4167, 0.4444, 0.5833, 0.5, 0.5833, 0.5, 0.5, 0.4444, 0.6667, 0.5, 0.6667, 0.5, 0.5833, 0.5, 0.75, 0.5, 0.6667, 0.4444, 0.6667, 0.5, 0.8333, 0.5, 0.75, 0.4444, 0.75, 0.5, 0.9167, 0.5, 0.8333, 0.4444, 0.8333, 0.5, 1.0, 0.5556, 1.0, 0.5556, 0.9167, 0.5, 0.08333, 0.5556, 0.08333, 0.5556, 0.0, 0.5, 0.1667, 0.5556, 0.1667, 0.5556, 0.08333, 0.5556, 0.25, 0.5556, 0.1667, 0.5, 0.1667, 0.5556, 0.3333, 0.5556, 0.25, 0.5, 0.25, 0.5556, 0.4167, 0.5556, 0.3333, 0.5, 0.3333, 0.5556, 0.5, 0.5556, 0.4167, 0.5, 0.4167, 0.5556, 0.5833, 0.5556, 0.5, 0.5, 0.5, 0.5556, 0.6667, 0.5556, 0.5833, 0.5, 0.5833, 0.5, 0.75, 0.5556, 0.75, 0.5556, 0.6667, 0.5, 0.8333, 0.5556, 0.8333, 0.5556, 0.75, 0.5, 0.9167, 0.5556, 0.9167, 0.5556, 0.8333, 0.5556, 1.0, 0.6111, 1.0, 0.6111, 0.9167, 0.5556, 0.08333, 0.6111, 0.08333, 0.6111, 0.0, 0.5556, 0.1667, 0.6111, 0.1667, 0.6111, 0.08333, 0.6111, 0.25, 0.6111, 0.1667, 0.5556, 0.1667, 0.6111, 0.3333, 0.6111, 0.25, 0.5556, 0.25, 0.6111, 0.4167, 0.6111, 0.3333, 0.5556, 0.3333, 0.6111, 0.5, 0.6111, 0.4167, 0.5556, 0.4167, 0.6111, 0.5833, 0.6111, 0.5, 0.5556, 0.5, 0.6111, 0.6667, 0.6111, 0.5833, 0.5556, 0.5833, 0.5556, 0.75, 0.6111, 0.75, 0.6111, 0.6667, 0.5556, 0.8333, 0.6111, 0.8333, 0.6111, 0.75, 0.5556, 0.9167, 0.6111, 0.9167, 0.6111, 0.8333, 0.6111, 1.0, 0.6667, 1.0, 0.6667, 0.9167, 0.6111, 0.08333, 0.6667, 0.08333, 0.6667, 0.0, 0.6111, 0.1667, 0.6667, 0.1667, 0.6667, 0.08333, 0.6667, 0.25, 0.6667, 0.1667, 0.6111, 0.1667, 0.6667, 0.3333, 0.6667, 0.25, 0.6111, 0.25, 0.6667, 0.4167, 0.6667, 0.3333, 0.6111, 0.3333, 0.6667, 0.5, 0.6667, 0.4167, 0.6111, 0.4167, 0.6667, 0.5833, 0.6667, 0.5, 0.6111, 0.5, 0.6667, 0.6667, 0.6667, 0.5833, 0.6111, 0.5833, 0.6111, 0.75, 0.6667, 0.75, 0.6667, 0.6667, 0.6111, 0.8333, 0.6667, 0.8333, 0.6667, 0.75, 0.6111, 0.9167, 0.6667, 0.9167, 0.6667, 0.8333, 0.7222, 1.0, 0.7222, 0.9167, 0.6667, 0.9167, 0.7222, 0.08333, 0.7222, 0.0, 0.6667, 0.0, 0.7222, 0.1667, 0.7222, 0.08333, 0.6667, 0.08333, 0.6667, 0.25, 0.7222, 0.25, 0.7222, 0.1667, 0.6667, 0.3333, 0.7222, 0.3333, 0.7222, 0.25, 0.6667, 0.4167, 0.7222, 0.4167, 0.7222, 0.3333, 0.6667, 0.5, 0.7222, 0.5, 0.7222, 0.4167, 0.6667, 0.5833, 0.7222, 0.5833, 0.7222, 0.5, 0.6667, 0.6667, 0.7222, 0.6667, 0.7222, 0.5833, 0.7222, 0.75, 0.7222, 0.6667, 0.6667, 0.6667, 0.7222, 0.8333, 0.7222, 0.75, 0.6667, 0.75, 0.7222, 0.9167, 0.7222, 0.8333, 0.6667, 0.8333, 0.7778, 1.0, 0.7778, 0.9167, 0.7222, 0.9167, 0.7778, 0.08333, 0.7778, 0.0, 0.7222, 0.0, 0.7778, 0.1667, 0.7778, 0.08333, 0.7222, 0.08333, 0.7222, 0.25, 0.7778, 0.25, 0.7778, 0.1667, 0.7222, 0.3333, 0.7778, 0.3333, 0.7778, 0.25, 0.7222, 0.4167, 0.7778, 0.4167, 0.7778, 0.3333, 0.7222, 0.5, 0.7778, 0.5, 0.7778, 0.4167, 0.7222, 0.5833, 0.7778, 0.5833, 0.7778, 0.5, 0.7222, 0.6667, 0.7778, 0.6667, 0.7778, 0.5833, 0.7778, 0.75, 0.7778, 0.6667, 0.7222, 0.6667, 0.7778, 0.8333, 0.7778, 0.75, 0.7222, 0.75, 0.7778, 0.9167, 0.7778, 0.8333, 0.7222, 0.8333, 0.8333, 1.0, 0.8333, 0.9167, 0.7778, 0.9167, 0.8333, 0.08333, 0.8333, 0.0, 0.7778, 0.0, 0.8333, 0.1667, 0.8333, 0.08333, 0.7778, 0.08333, 0.7778, 0.25, 0.8333, 0.25, 0.8333, 0.1667, 0.7778, 0.3333, 0.8333, 0.3333, 0.8333, 0.25, 0.7778, 0.4167, 0.8333, 0.4167, 0.8333, 0.3333, 0.7778, 0.5, 0.8333, 0.5, 0.8333, 0.4167, 0.7778, 0.5833, 0.8333, 0.5833, 0.8333, 0.5, 0.7778, 0.6667, 0.8333, 0.6667, 0.8333, 0.5833, 0.8333, 0.75, 0.8333, 0.6667, 0.7778, 0.6667, 0.8333, 0.8333, 0.8333, 0.75, 0.7778, 0.75, 0.8333, 0.9167, 0.8333, 0.8333, 0.7778, 0.8333, 0.8333, 1.0, 0.8889, 1.0, 0.8889, 0.9167, 0.8333, 0.08333, 0.8889, 0.08333, 0.8889, 0.0, 0.8333, 0.1667, 0.8889, 0.1667, 0.8889, 0.08333, 0.8889, 0.25, 0.8889, 0.1667, 0.8333, 0.1667, 0.8889, 0.3333, 0.8889, 0.25, 0.8333, 0.25, 0.8889, 0.4167, 0.8889, 0.3333, 0.8333, 0.3333, 0.8889, 0.5, 0.8889, 0.4167, 0.8333, 0.4167, 0.8889, 0.5833, 0.8889, 0.5, 0.8333, 0.5, 0.8889, 0.6667, 0.8889, 0.5833, 0.8333, 0.5833, 0.8333, 0.75, 0.8889, 0.75, 0.8889, 0.6667, 0.8333, 0.8333, 0.8889, 0.8333, 0.8889, 0.75, 0.8333, 0.9167, 0.8889, 0.9167, 0.8889, 0.8333, 0.8889, 1.0, 0.9444, 1.0, 0.9444, 0.9167, 0.8889, 0.08333, 0.9444, 0.08333, 0.9444, 0.0, 0.8889, 0.1667, 0.9444, 0.1667, 0.9444, 0.08333, 0.9444, 0.25, 0.9444, 0.1667, 0.8889, 0.1667, 0.9444, 0.3333, 0.9444, 0.25, 0.8889, 0.25, 0.9444, 0.4167, 0.9444, 0.3333, 0.8889, 0.3333, 0.9444, 0.5, 0.9444, 0.4167, 0.8889, 0.4167, 0.9444, 0.5833, 0.9444, 0.5, 0.8889, 0.5, 0.9444, 0.6667, 0.9444, 0.5833, 0.8889, 0.5833, 0.8889, 0.75, 0.9444, 0.75, 0.9444, 0.6667, 0.8889, 0.8333, 0.9444, 0.8333, 0.9444, 0.75, 0.8889, 0.9167, 0.9444, 0.9167, 0.9444, 0.8333, 0.9444, 1.0, 1.0, 1.0, 1.0, 0.9167, 0.9444, 0.08333, 1.0, 0.08333, 1.0, 0.0, 0.9444, 0.1667, 1.0, 0.1667, 1.0, 0.08333, 1.0, 0.25, 1.0, 0.1667, 0.9444, 0.1667, 1.0, 0.3333, 1.0, 0.25, 0.9444, 0.25, 1.0, 0.4167, 1.0, 0.3333, 0.9444, 0.3333, 1.0, 0.5, 1.0, 0.4167, 0.9444, 0.4167, 1.0, 0.5833, 1.0, 0.5, 0.9444, 0.5, 1.0, 0.6667, 1.0, 0.5833, 0.9444, 0.5833, 0.9444, 0.75, 1.0, 0.75, 1.0, 0.6667, 0.9444, 0.8333, 1.0, 0.8333, 1.0, 0.75, 0.9444, 0.9167, 1.0, 0.9167, 1.0, 0.8333])
me_beziercurve_003.materials.append(mat_grau)
me_beziercurve_003.update()
me_beziercurve_003.normals_split_custom_set([tuple(v) for v in zip(*[iter([0.0, 0.0, -1.0, 0.0, 0.0, -1.0, 0.0, 0.0, -1.0, 0.0, 0.0, -1.0, 0.0, 0.0, -1.0, 0.0, 0.0, -1.0, 0.0, 0.0, -1.0, 0.0, 0.0, -1.0, 0.0, 0.0, -1.0, 0.0, 0.0, -1.0, 0.0, 0.0, -1.0, 0.0, 0.0, -1.0, 0.0, 0.0, -1.0, 0.0, 0.0, -1.0, 0.0, 0.0, -1.0, 0.0, 0.0, -1.0, 0.0, 0.0, -1.0, 0.0, 0.0, -1.0, 0.0, 0.0, -1.0, 0.0, 0.0, -1.0, 0.0, 0.0, -1.0, 0.0, 0.0, -1.0, 0.0, 0.0, -1.0, 0.0, 0.0, -1.0, 0.0, 0.0, -1.0, 0.0, 0.0, -1.0, 0.0, 0.0, -1.0, 0.0, 0.0, -1.0, 0.0, 0.0, -1.0, 0.0, 0.0, -1.0, -3.18e-07, 0.0, -1.0, -2.863e-06, 0.0, -1.0, 0.0, 0.0, -1.0, -3.18e-07, 0.0, -1.0, 5.951e-06, 0.0, -1.0, -2.863e-06, 0.0, -1.0, -4.647e-06, 0.0, -1.0, 5.951e-06, 0.0, -1.0, -3.18e-07, 0.0, -1.0, -4.647e-06, 0.0, -1.0, 5.743e-06, 0.0, -1.0, 5.951e-06, 0.0, -1.0, -8.376e-06, 0.0, -1.0, 5.743e-06, 0.0, -1.0, -4.647e-06, 0.0, -1.0, -8.376e-06, 0.0, -1.0, 2.968e-06, 0.0, -1.0, 5.743e-06, 0.0, -1.0, -7.344e-06, 0.0, -1.0, 2.968e-06, 0.0, -1.0, -8.376e-06, 0.0, -1.0, -7.344e-06, 0.0, -1.0, 1.469e-06, 0.0, -1.0, 2.968e-06, 0.0, -1.0, 0.0, 0.0, -1.0, 1.469e-06, 0.0, -1.0, -7.344e-06, 0.0, -1.0, 0.0, 0.0, -1.0, 0.0, 0.0, -1.0, 1.469e-06, 0.0, -1.0, -0.5, 0.866, 0.0, 4.658e-05, 1.0, 0.0, -0.5, 0.866, 0.0, -0.866, 0.5, 0.0, -0.5, 0.866, 0.0, -0.866, 0.5, 0.0, -1.0, -4.027e-07, 0.0, -0.866, 0.5, 0.0, -1.0, 1.08e-07, 0.0, -0.866, -0.5, 0.0, -1.0, 1.08e-07, 0.0, -0.866, -0.5, 0.0, -0.5, -0.866, 0.0, -0.866, -0.5, 0.0, -0.5, -0.866, 0.0, 9.821e-08, -1.0, 0.0, -0.5, -0.866, 0.0, 3.339e-07, -1.0, 0.0, 0.5, -0.866, 0.0, 3.339e-07, -1.0, 0.0, 0.5, -0.866, 0.0, 0.866, -0.5, 0.0, 0.5, -0.866, 0.0, 0.866, -0.5, 0.0, 1.0, 1.179e-07, 0.0, 0.866, -0.5, 0.0, 1.0, 9.527e-07, 0.0, 0.866, 0.5, 0.0, 1.0, 9.527e-07, 0.0, 0.866, 0.5, 0.0, 0.5, 0.866, 0.0, 0.866, 0.5, 0.0, 0.5, 0.866, 0.0, 4.667e-05, 1.0, 0.0, 0.5, 0.866, 0.0, 4.658e-05, 1.0, 0.0, -0.5, 0.866, 0.0, 4.667e-05, 1.0, 0.0, -0.5, 0.866, 0.0, -0.866, 0.5, 0.0, -0.5, 0.866, 0.0, -0.866, 0.5, 0.0, -1.0, 5.156e-07, 0.0, -0.866, 0.5, 0.0, -1.0, -4.027e-07, 0.0, -0.866, -0.5, 0.0, -1.0, -4.027e-07, 0.0, -0.866, -0.5, 0.0, -0.5, -0.866, 0.0, -0.866, -0.5, 0.0, -0.5, -0.866, 0.0, 7.366e-08, -1.0, 0.0, -0.5, -0.866, 0.0, 9.821e-08, -1.0, 0.0, 0.5, -0.866, 0.0, 9.821e-08, -1.0, 0.0, 0.5, -0.866, 0.0, 0.866, -0.5, 0.0, 0.5, -0.866, 0.0, 0.866, -0.5, 0.0, 1.0, 0.0, 0.0, 0.866, -0.5, 0.0, 1.0, 1.179e-07, 0.0, 0.866, 0.5, 0.0, 1.0, 1.179e-07, 0.0, 0.866, 0.5, 0.0, 0.5, 0.866, 0.0, 0.866, 0.5, 0.0, 0.5, 0.866, 0.0, 4.654e-05, 1.0, 0.0, 0.5, 0.866, 0.0, 4.667e-05, 1.0, 0.0, -0.5, 0.866, 0.0, 4.654e-05, 1.0, 0.0, -0.5, 0.866, 0.0, -0.866, 0.5, 0.0, -0.5, 0.866, 0.0, -0.866, 0.5, 0.0, -1.0, -1.179e-07, 0.0, -0.866, 0.5, 0.0, -1.0, 5.156e-07, 0.0, -0.866, -0.5, 0.0, -1.0, 5.156e-07, 0.0, -0.866, -0.5, 0.0, -0.5, -0.866, 0.0, -0.866, -0.5, 0.0, -0.5, -0.866, 0.0, -1.375e-07, -1.0, 0.0, -0.5, -0.866, 0.0, 7.366e-08, -1.0, 0.0, 0.5, -0.866, 0.0, 7.366e-08, -1.0, 0.0, 0.5, -0.866, 0.0, 0.866, -0.5, 0.0, 0.5, -0.866, 0.0, 0.866, -0.5, 0.0, 1.0, -6.384e-07, 0.0, 0.866, -0.5, 0.0, 1.0, 0.0, 0.0, 0.866, 0.5, 0.0, 1.0, 0.0, 0.0, 0.866, 0.5, 0.0, 0.5, 0.866, 0.0, 0.866, 0.5, 0.0, 0.5, 0.866, 0.0, 4.671e-05, 1.0, 0.0, 0.5, 0.866, 0.0, 4.654e-05, 1.0, 0.0, -0.5, 0.866, 0.0, 4.671e-05, 1.0, 0.0, -0.5, 0.866, 0.0, -0.866, 0.5, 0.0, -0.5, 0.866, 0.0, -0.866, 0.5, 0.0, -1.0, 3.094e-07, 0.0, -0.866, 0.5, 0.0, -1.0, -1.179e-07, 0.0, -0.866, -0.5, 0.0, -1.0, -1.179e-07, 0.0, -0.866, -0.5, 0.0, -0.5, -0.866, 0.0, -0.866, -0.5, 0.0, -0.5, -0.866, 0.0, -3.536e-07, -1.0, 0.0, -0.5, -0.866, 0.0, -1.375e-07, -1.0, 0.0, 0.5, -0.866, 0.0, -1.375e-07, -1.0, 0.0, 0.5, -0.866, 0.0, 0.866, -0.5, 0.0, 0.5, -0.866, 0.0, 0.866, -0.5, 0.0, 1.0, 2.603e-07, 0.0, 0.866, -0.5, 0.0, 1.0, -6.384e-07, 0.0, 0.866, 0.5, 0.0, 1.0, -6.384e-07, 0.0, 0.866, 0.5, 0.0, 0.5, 0.866, 0.0, 0.866, 0.5, 0.0, 0.5, 0.866, 0.0, 4.707e-05, 1.0, 0.0, 0.5, 0.866, 0.0, 4.671e-05, 1.0, 0.0, -0.5, 0.866, 9.827e-05, 4.707e-05, 1.0, 0.0, -0.5, 0.866, 0.0, -0.8661, 0.4999, 0.0003245, -0.5, 0.866, 0.0, -0.866, 0.5, 0.0, -1.0, -3.438e-07, 0.0004521, -0.866, 0.5, 0.0, -1.0, 3.094e-07, 0.0, -0.8661, -0.4999, 0.0003245, -1.0, 3.094e-07, 0.0, -0.866, -0.5, 0.0, -0.5, -0.866, 9.827e-05, -0.866, -0.5, 0.0, -0.5, -0.866, 0.0, 2.091e-05, -1.0, 3.156e-05, -0.5, -0.866, 0.0, -3.536e-07, -1.0, 0.0, 0.5001, -0.866, 0.0001951, -3.536e-07, -1.0, 0.0, 0.5, -0.866, 0.0, 0.8661, -0.4999, 0.0004316, 0.5, -0.866, 0.0, 0.866, -0.5, 0.0, 1.0, -2.357e-07, 0.0005372, 0.866, -0.5, 0.0, 1.0, 2.603e-07, 0.0, 0.866, 0.5, 0.0004316, 1.0, 2.603e-07, 0.0, 0.866, 0.5, 0.0, 0.5001, 0.866, 0.0001951, 0.866, 0.5, 0.0, 0.5, 0.866, 0.0, 6.7e-05, 1.0, 3.155e-05, 0.5, 0.866, 0.0, 4.707e-05, 1.0, 0.0, -0.5, 0.866, 9.827e-05, -0.01283, 0.9999, 0.001097, 6.7e-05, 1.0, 3.155e-05, -0.8661, 0.4999, 0.0003245, -0.508, 0.8604, 0.04048, -0.5, 0.866, 9.827e-05, -1.0, -3.438e-07, 0.0004521, -0.8665, 0.4944, 0.06935, -0.8661, 0.4999, 0.0003245, -0.8665, -0.4944, 0.06935, -1.0, -3.438e-07, 0.0004521, -0.8661, -0.4999, 0.0003245, -0.508, -0.8604, 0.04048, -0.8661, -0.4999, 0.0003245, -0.5, -0.866, 9.827e-05, -0.01287, -0.9999, 0.0011, -0.5, -0.866, 9.827e-05, 2.091e-05, -1.0, 3.156e-05, 0.4887, -0.8716, -0.03816, 2.091e-05, -1.0, 3.156e-05, 0.5001, -0.866, 0.0001951, 0.8601, -0.5057, -0.06682, 0.5001, -0.866, 0.0001951, 0.8661, -0.4999, 0.0004316, 0.997, -2.674e-07, -0.0773, 0.8661, -0.4999, 0.0004316, 1.0, -2.357e-07, 0.0005372, 0.866, 0.5, 0.0004316, 0.997, -2.674e-07, -0.0773, 1.0, -2.357e-07, 0.0005372, 0.5001, 0.866, 0.0001951, 0.8601, 0.5057, -0.06682, 0.866, 0.5, 0.0004316, 6.7e-05, 1.0, 3.155e-05, 0.4887, 0.8716, -0.03816, 0.5001, 0.866, 0.0001951, -0.508, 0.8604, 0.04048, -0.02178, 0.9997, 0.006695, -0.01283, 0.9999, 0.001097, -0.8665, 0.4944, 0.06935, -0.494, 0.8562, 0.1512, -0.508, 0.8604, 0.04048, -0.9968, -1.584e-07, 0.07992, -0.8333, 0.4904, 0.2551, -0.8665, 0.4944, 0.06935, -0.8333, -0.4904, 0.2551, -0.9968, -1.584e-07, 0.07992, -0.8665, -0.4944, 0.06935, -0.494, -0.8562, 0.1512, -0.8665, -0.4944, 0.06935, -0.508, -0.8604, 0.04048, -0.02182, -0.9997, 0.006707, -0.508, -0.8604, 0.04048, -0.01287, -0.9999, 0.0011, 0.4613, -0.876, -0.1409, -0.01287, -0.9999, 0.0011, 0.4887, -0.8716, -0.03816, 0.8225, -0.5103, -0.251, 0.4887, -0.8716, -0.03816, 0.8601, -0.5057, -0.06682, 0.9565, -1.938e-08, -0.2917, 0.8601, -0.5057, -0.06682, 0.997, -2.674e-07, -0.0773, 0.8601, 0.5057, -0.06682, 0.9565, -1.938e-08, -0.2917, 0.997, -2.674e-07, -0.0773, 0.4887, 0.8716, -0.03816, 0.8225, 0.5104, -0.251, 0.8601, 0.5057, -0.06682, -0.01283, 0.9999, 0.001097, 0.4613, 0.876, -0.1409, 0.4887, 0.8716, -0.03816, -0.4374, 0.8575, 0.2707, -0.02178, 0.9997, 0.006695, -0.494, 0.8562, 0.1512, -0.7405, 0.4917, 0.4582, -0.494, 0.8562, 0.1512, -0.8333, 0.4904, 0.2551, -0.8504, -4.033e-08, 0.5262, -0.8333, 0.4904, 0.2551, -0.9562, -2.687e-07, 0.2927, -0.8333, -0.4904, 0.2551, -0.8504, -4.033e-08, 0.5262, -0.9562, -2.687e-07, 0.2927, -0.494, -0.8562, 0.1512, -0.7405, -0.4917, 0.4582, -0.8333, -0.4904, 0.2551, -0.02182, -0.9997, 0.006707, -0.4374, -0.8575, 0.2707, -0.494, -0.8562, 0.1512, 0.4613, -0.876, -0.1409, -0.01666, -0.9998, 0.01029, -0.02182, -0.9997, 0.006707, 0.8225, -0.5103, -0.251, 0.4123, -0.8745, -0.2555, 0.4613, -0.876, -0.1409, 0.9565, -1.938e-08, -0.2917, 0.7318, -0.5086, -0.4536, 0.8225, -0.5103, -0.251, 0.7318, 0.5087, -0.4536, 0.9565, -1.938e-08, -0.2917, 0.8225, 0.5104, -0.251, 0.4123, 0.8745, -0.2555, 0.8225, 0.5104, -0.251, 0.4613, 0.876, -0.1409, -0.01663, 0.9998, 0.01026, 0.4613, 0.876, -0.1409, -0.02178, 0.9997, 0.006695, -0.3632, 0.858, 0.3632, -0.01663, 0.9998, 0.01026, -0.4374, 0.8575, 0.2707, -0.6155, 0.4921, 0.6156, -0.4374, 0.8575, 0.2707, -0.7405, 0.4917, 0.4582, -0.7071, 1.006e-08, 0.7071, -0.7405, 0.4917, 0.4582, -0.8504, -4.033e-08, 0.5262, -0.7405, -0.4917, 0.4582, -0.7071, 1.006e-08, 0.7071, -0.8504, -4.033e-08, 0.5262, -0.4374, -0.8575, 0.2707, -0.6155, -0.4921, 0.6156, -0.7405, -0.4917, 0.4582, -0.01666, -0.9998, 0.01029, -0.3632, -0.858, 0.3632, -0.4374, -0.8575, 0.2707, 0.4123, -0.8745, -0.2555, -0.01304, -0.9998, 0.01304, -0.01666, -0.9998, 0.01029, 0.7318, -0.5086, -0.4536, 0.3436, -0.874, -0.3436, 0.4123, -0.8745, -0.2555, 0.8499, 5.03e-07, -0.5269, 0.609, -0.5081, -0.609, 0.7318, -0.5086, -0.4536, 0.609, 0.5081, -0.609, 0.8499, 5.03e-07, -0.5269, 0.7318, 0.5087, -0.4536, 0.3436, 0.874, -0.3436, 0.7318, 0.5087, -0.4536, 0.4123, 0.8745, -0.2555, -0.01301, 0.9998, 0.01301, 0.4123, 0.8745, -0.2555, -0.01663, 0.9998, 0.01026, -0.3632, 0.858, 0.3632, -0.01025, 0.9998, 0.0166, -0.01301, 0.9998, 0.01301, -0.6155, 0.4921, 0.6156, -0.2707, 0.8575, 0.4374, -0.3632, 0.858, 0.3632, -0.7071, 1.006e-08, 0.7071, -0.4582, 0.4917, 0.7405, -0.6155, 0.4921, 0.6156, -0.4582, -0.4917, 0.7405, -0.7071, 1.006e-08, 0.7071, -0.6155, -0.4921, 0.6156, -0.2708, -0.8575, 0.4374, -0.6155, -0.4921, 0.6156, -0.3632, -0.858, 0.3632, -0.01028, -0.9998, 0.01664, -0.3632, -0.858, 0.3632, -0.01304, -0.9998, 0.01304, 0.2555, -0.8745, -0.4123, -0.01304, -0.9998, 0.01304, 0.3436, -0.874, -0.3436, 0.4536, -0.5086, -0.7318, 0.3436, -0.874, -0.3436, 0.609, -0.5081, -0.609, 0.5269, 1.939e-08, -0.8499, 0.609, -0.5081, -0.609, 0.7071, 4.85e-09, -0.7071, 0.609, 0.5081, -0.609, 0.5269, 1.939e-08, -0.8499, 0.7071, 4.85e-09, -0.7071, 0.3436, 0.874, -0.3436, 0.4536, 0.5087, -0.7318, 0.609, 0.5081, -0.609, -0.01301, 0.9998, 0.01301, 0.2555, 0.8745, -0.4123, 0.3436, 0.874, -0.3436, -0.2707, 0.8575, 0.4374, -0.006639, 0.9997, 0.02189, -0.01025, 0.9998, 0.0166, -0.4582, 0.4917, 0.7405, -0.1508, 0.8561, 0.4943, -0.2707, 0.8575, 0.4374, -0.5262, 3.063e-07, 0.8504, -0.2542, 0.4904, 0.8336, -0.4582, 0.4917, 0.7405, -0.2542, -0.4903, 0.8336, -0.5262, 3.063e-07, 0.8504, -0.4582, -0.4917, 0.7405, -0.1508, -0.8561, 0.4943, -0.4582, -0.4917, 0.7405, -0.2708, -0.8575, 0.4374, -0.006641, -0.9997, 0.02189, -0.2708, -0.8575, 0.4374, -0.01028, -0.9998, 0.01664, 0.1412, -0.8759, -0.4613, -0.01028, -0.9998, 0.01664, 0.2555, -0.8745, -0.4123, 0.2519, -0.5101, -0.8224, 0.2555, -0.8745, -0.4123, 0.4536, -0.5086, -0.7318, 0.2929, -1.356e-07, -0.9561, 0.4536, -0.5086, -0.7318, 0.5269, 1.939e-08, -0.8499, 0.4536, 0.5087, -0.7318, 0.2929, -1.356e-07, -0.9561, 0.5269, 1.939e-08, -0.8499, 0.2555, 0.8745, -0.4123, 0.2519, 0.5102, -0.8224, 0.4536, 0.5087, -0.7318, -0.01025, 0.9998, 0.0166, 0.1412, 0.8759, -0.4614, 0.2555, 0.8745, -0.4123, -0.1508, 0.8561, 0.4943, 1.228e-09, 0.9997, 0.02591, -0.006639, 0.9997, 0.02189, -0.2542, 0.4904, 0.8336, 1.747e-08, 0.8549, 0.5189, -0.1508, 0.8561, 0.4943, -0.2917, -1.452e-07, 0.9565, 0.0, 0.4892, 0.8722, -0.2542, 0.4904, 0.8336, -2.534e-08, -0.4892, 0.8722, -0.2917, -1.452e-07, 0.9565, -0.2542, -0.4903, 0.8336, -1.248e-08, -0.8549, 0.5189, -0.2542, -0.4903, 0.8336, -0.1508, -0.8561, 0.4943, 1.228e-09, -0.9997, 0.02591, -0.1508, -0.8561, 0.4943, -0.006641, -0.9997, 0.02189, -2.066e-08, -0.8773, -0.48, -0.006641, -0.9997, 0.02189, 0.1412, -0.8759, -0.4613, -2.18e-08, -0.5116, -0.8592, 0.1412, -0.8759, -0.4613, 0.2519, -0.5101, -0.8224, 0.0, -1.453e-07, -1.0, 0.2519, -0.5101, -0.8224, 0.2929, -1.356e-07, -0.9561, 0.2519, 0.5102, -0.8224, 0.0, -1.453e-07, -1.0, 0.2929, -1.356e-07, -0.9561, 0.1412, 0.8759, -0.4614, -2.665e-08, 0.5117, -0.8592, 0.2519, 0.5102, -0.8224, -0.006639, 0.9997, 0.02189, -2.917e-08, 0.8773, -0.48, 0.1412, 0.8759, -0.4614, 0.1508, 0.8561, 0.4943, 1.228e-09, 0.9997, 0.02591, 1.747e-08, 0.8549, 0.5189, 0.2542, 0.4904, 0.8336, 1.747e-08, 0.8549, 0.5189, 0.0, 0.4892, 0.8722, 0.2917, 3.854e-07, 0.9565, 0.0, 0.4892, 0.8722, -1.53e-08, -5.099e-09, 1.0, -2.534e-08, -0.4892, 0.8722, 0.2917, 3.854e-07, 0.9565, -1.53e-08, -5.099e-09, 1.0, -1.248e-08, -0.8549, 0.5189, 0.2542, -0.4903, 0.8336, -2.534e-08, -0.4892, 0.8722, 1.228e-09, -0.9997, 0.02591, 0.1508, -0.8561, 0.4943, -1.248e-08, -0.8549, 0.5189, -2.066e-08, -0.8773, -0.48, 0.00664, -0.9997, 0.02189, 1.228e-09, -0.9997, 0.02591, -2.18e-08, -0.5116, -0.8592, -0.1412, -0.8759, -0.4613, -2.066e-08, -0.8773, -0.48, 0.0, -1.453e-07, -1.0, -0.2519, -0.5101, -0.8224, -2.18e-08, -0.5116, -0.8592, -0.2519, 0.5102, -0.8224, 0.0, -1.453e-07, -1.0, -2.665e-08, 0.5117, -0.8592, -0.1412, 0.8759, -0.4614, -2.665e-08, 0.5117, -0.8592, -2.917e-08, 0.8773, -0.48, 0.006643, 0.9997, 0.02189, -2.917e-08, 0.8773, -0.48, 1.228e-09, 0.9997, 0.02591, 0.2708, 0.8575, 0.4374, 0.006643, 0.9997, 0.02189, 0.1508, 0.8561, 0.4943, 0.4582, 0.4917, 0.7405, 0.1508, 0.8561, 0.4943, 0.2542, 0.4904, 0.8336, 0.5262, 1.462e-07, 0.8504, 0.2542, 0.4904, 0.8336, 0.2917, 3.854e-07, 0.9565, 0.2542, -0.4903, 0.8336, 0.5262, 1.462e-07, 0.8504, 0.2917, 3.854e-07, 0.9565, 0.1508, -0.8561, 0.4943, 0.4582, -0.4917, 0.7405, 0.2542, -0.4903, 0.8336, 0.00664, -0.9997, 0.02189, 0.2708, -0.8575, 0.4374, 0.1508, -0.8561, 0.4943, -0.1412, -0.8759, -0.4613, 0.01028, -0.9998, 0.01664, 0.00664, -0.9997, 0.02189, -0.2519, -0.5101, -0.8224, -0.2555, -0.8745, -0.4123, -0.1412, -0.8759, -0.4613, -0.2929, 1.659e-07, -0.9561, -0.4536, -0.5086, -0.7318, -0.2519, -0.5101, -0.8224, -0.4536, 0.5087, -0.7318, -0.2929, 1.659e-07, -0.9561, -0.2519, 0.5102, -0.8224, -0.2555, 0.8745, -0.4123, -0.2519, 0.5102, -0.8224, -0.1412, 0.8759, -0.4614, 0.01028, 0.9998, 0.01665, -0.1412, 0.8759, -0.4614, 0.006643, 0.9997, 0.02189, 0.3632, 0.858, 0.3632, 0.01028, 0.9998, 0.01665, 0.2708, 0.8575, 0.4374, 0.6155, 0.4922, 0.6155, 0.2708, 0.8575, 0.4374, 0.4582, 0.4917, 0.7405, 0.7071, -9.561e-07, 0.7071, 0.4582, 0.4917, 0.7405, 0.5262, 1.462e-07, 0.8504, 0.4582, -0.4917, 0.7405, 0.7071, -9.561e-07, 0.7071, 0.5262, 1.462e-07, 0.8504, 0.2708, -0.8575, 0.4374, 0.6155, -0.4921, 0.6156, 0.4582, -0.4917, 0.7405, 0.01028, -0.9998, 0.01664, 0.3632, -0.858, 0.3632, 0.2708, -0.8575, 0.4374, -0.2555, -0.8745, -0.4123, 0.01304, -0.9998, 0.01304, 0.01028, -0.9998, 0.01664, -0.4536, -0.5086, -0.7318, -0.3436, -0.874, -0.3436, -0.2555, -0.8745, -0.4123, -0.5269, 1.073e-07, -0.8499, -0.609, -0.5081, -0.609, -0.4536, -0.5086, -0.7318, -0.609, 0.5081, -0.609, -0.5269, 1.073e-07, -0.8499, -0.4536, 0.5087, -0.7318, -0.3436, 0.874, -0.3436, -0.4536, 0.5087, -0.7318, -0.2555, 0.8745, -0.4123, 0.01304, 0.9998, 0.01304, -0.2555, 0.8745, -0.4123, 0.01028, 0.9998, 0.01665, 0.3632, 0.858, 0.3632, 0.01665, 0.9998, 0.01028, 0.01304, 0.9998, 0.01304, 0.6155, 0.4922, 0.6155, 0.4374, 0.8575, 0.2707, 0.3632, 0.858, 0.3632, 0.7071, -9.561e-07, 0.7071, 0.7405, 0.4917, 0.4582, 0.6155, 0.4922, 0.6155, 0.7405, -0.4917, 0.4582, 0.7071, -9.561e-07, 0.7071, 0.6155, -0.4921, 0.6156, 0.4374, -0.8576, 0.2707, 0.6155, -0.4921, 0.6156, 0.3632, -0.858, 0.3632, 0.01664, -0.9998, 0.01028, 0.3632, -0.858, 0.3632, 0.01304, -0.9998, 0.01304, -0.4123, -0.8745, -0.2555, 0.01304, -0.9998, 0.01304, -0.3436, -0.874, -0.3436, -0.7318, -0.5086, -0.4536, -0.3436, -0.874, -0.3436, -0.609, -0.5081, -0.609, -0.8499, 1.551e-06, -0.5269, -0.609, -0.5081, -0.609, -0.7071, -1.179e-06, -0.7071, -0.609, 0.5081, -0.609, -0.8499, 1.551e-06, -0.5269, -0.7071, -1.179e-06, -0.7071, -0.3436, 0.874, -0.3436, -0.7318, 0.5087, -0.4536, -0.609, 0.5081, -0.609, 0.01304, 0.9998, 0.01304, -0.4123, 0.8745, -0.2555, -0.3436, 0.874, -0.3436, 0.4374, 0.8575, 0.2707, 0.02187, 0.9997, 0.006638, 0.01665, 0.9998, 0.01028, 0.7405, 0.4917, 0.4582, 0.4943, 0.8561, 0.1508, 0.4374, 0.8575, 0.2707, 0.8504, 3.214e-07, 0.5262, 0.8336, 0.4903, 0.2542, 0.7405, 0.4917, 0.4582, 0.8336, -0.4903, 0.2542, 0.8504, 3.214e-07, 0.5262, 0.7405, -0.4917, 0.4582, 0.4943, -0.8561, 0.1508, 0.7405, -0.4917, 0.4582, 0.4374, -0.8576, 0.2707, 0.02186, -0.9997, 0.006635, 0.4374, -0.8576, 0.2707, 0.01664, -0.9998, 0.01028, -0.4614, -0.8759, -0.1412, 0.01664, -0.9998, 0.01028, -0.4123, -0.8745, -0.2555, -0.8224, -0.5102, -0.2519, -0.4123, -0.8745, -0.2555, -0.7318, -0.5086, -0.4536, -0.9561, -2.141e-06, -0.2929, -0.7318, -0.5086, -0.4536, -0.8499, 1.551e-06, -0.5269, -0.7318, 0.5087, -0.4536, -0.9561, -2.141e-06, -0.2929, -0.8499, 1.551e-06, -0.5269, -0.4123, 0.8745, -0.2555, -0.8224, 0.5102, -0.2518, -0.7318, 0.5087, -0.4536, 0.01665, 0.9998, 0.01028, -0.4614, 0.8759, -0.1412, -0.4123, 0.8745, -0.2555, 0.4943, 0.8561, 0.1508, 0.02592, 0.9997, 0.004068, 0.02187, 0.9997, 0.006638, 0.8336, 0.4903, 0.2542, 0.5171, 0.852, 0.08188, 0.4943, 0.8561, 0.1508, 0.9565, -1.1e-06, 0.2917, 0.864, 0.4846, 0.1367, 0.8336, 0.4903, 0.2542, 0.864, -0.4846, 0.1367, 0.9565, -1.1e-06, 0.2917, 0.8336, -0.4903, 0.2542, 0.5171, -0.852, 0.08188, 0.8336, -0.4903, 0.2542, 0.4943, -0.8561, 0.1508, 0.02591, -0.9997, 0.004066, 0.4943, -0.8561, 0.1508, 0.02186, -0.9997, 0.006635, -0.4786, -0.8747, -0.07617, 0.02186, -0.9997, 0.006635, -0.4614, -0.8759, -0.1412, -0.8513, -0.5069, -0.1357, -0.4614, -0.8759, -0.1412, -0.8224, -0.5102, -0.2519, -0.9875, -2.2e-07, -0.1576, -0.8224, -0.5102, -0.2519, -0.9561, -2.141e-06, -0.2929, -0.8224, 0.5102, -0.2518, -0.9875, -2.2e-07, -0.1576, -0.9561, -2.141e-06, -0.2929, -0.4614, 0.8759, -0.1412, -0.8512, 0.5069, -0.1357, -0.8224, 0.5102, -0.2518, 0.02187, 0.9997, 0.006638, -0.4786, 0.8747, -0.07617, -0.4614, 0.8759, -0.1412, -0.5, 0.866, 0.0, 4.667e-05, 1.0, 0.0, 4.658e-05, 1.0, 0.0, -0.866, 0.5, 0.0, -0.5, 0.866, 0.0, -0.5, 0.866, 0.0, -1.0, -4.027e-07, 0.0, -0.866, 0.5, 0.0, -0.866, 0.5, 0.0, -0.866, -0.5, 0.0, -1.0, -4.027e-07, 0.0, -1.0, 1.08e-07, 0.0, -0.5, -0.866, 0.0, -0.866, -0.5, 0.0, -0.866, -0.5, 0.0, 9.821e-08, -1.0, 0.0, -0.5, -0.866, 0.0, -0.5, -0.866, 0.0, 0.5, -0.866, 0.0, 9.821e-08, -1.0, 0.0, 3.339e-07, -1.0, 0.0, 0.866, -0.5, 0.0, 0.5, -0.866, 0.0, 0.5, -0.866, 0.0, 1.0, 1.179e-07, 0.0, 0.866, -0.5, 0.0, 0.866, -0.5, 0.0, 0.866, 0.5, 0.0, 1.0, 1.179e-07, 0.0, 1.0, 9.527e-07, 0.0, 0.5, 0.866, 0.0, 0.866, 0.5, 0.0, 0.866, 0.5, 0.0, 4.667e-05, 1.0, 0.0, 0.5, 0.866, 0.0, 0.5, 0.866, 0.0, -0.5, 0.866, 0.0, 4.654e-05, 1.0, 0.0, 4.667e-05, 1.0, 0.0, -0.866, 0.5, 0.0, -0.5, 0.866, 0.0, -0.5, 0.866, 0.0, -1.0, 5.156e-07, 0.0, -0.866, 0.5, 0.0, -0.866, 0.5, 0.0, -0.866, -0.5, 0.0, -1.0, 5.156e-07, 0.0, -1.0, -4.027e-07, 0.0, -0.5, -0.866, 0.0, -0.866, -0.5, 0.0, -0.866, -0.5, 0.0, 7.366e-08, -1.0, 0.0, -0.5, -0.866, 0.0, -0.5, -0.866, 0.0, 0.5, -0.866, 0.0, 7.366e-08, -1.0, 0.0, 9.821e-08, -1.0, 0.0, 0.866, -0.5, 0.0, 0.5, -0.866, 0.0, 0.5, -0.866, 0.0, 1.0, 0.0, 0.0, 0.866, -0.5, 0.0, 0.866, -0.5, 0.0, 0.866, 0.5, 0.0, 1.0, 0.0, 0.0, 1.0, 1.179e-07, 0.0, 0.5, 0.866, 0.0, 0.866, 0.5, 0.0, 0.866, 0.5, 0.0, 4.654e-05, 1.0, 0.0, 0.5, 0.866, 0.0, 0.5, 0.866, 0.0, -0.5, 0.866, 0.0, 4.671e-05, 1.0, 0.0, 4.654e-05, 1.0, 0.0, -0.866, 0.5, 0.0, -0.5, 0.866, 0.0, -0.5, 0.866, 0.0, -1.0, -1.179e-07, 0.0, -0.866, 0.5, 0.0, -0.866, 0.5, 0.0, -0.866, -0.5, 0.0, -1.0, -1.179e-07, 0.0, -1.0, 5.156e-07, 0.0, -0.5, -0.866, 0.0, -0.866, -0.5, 0.0, -0.866, -0.5, 0.0, -1.375e-07, -1.0, 0.0, -0.5, -0.866, 0.0, -0.5, -0.866, 0.0, 0.5, -0.866, 0.0, -1.375e-07, -1.0, 0.0, 7.366e-08, -1.0, 0.0, 0.866, -0.5, 0.0, 0.5, -0.866, 0.0, 0.5, -0.866, 0.0, 1.0, -6.384e-07, 0.0, 0.866, -0.5, 0.0, 0.866, -0.5, 0.0, 0.866, 0.5, 0.0, 1.0, -6.384e-07, 0.0, 1.0, 0.0, 0.0, 0.5, 0.866, 0.0, 0.866, 0.5, 0.0, 0.866, 0.5, 0.0, 4.671e-05, 1.0, 0.0, 0.5, 0.866, 0.0, 0.5, 0.866, 0.0, -0.5, 0.866, 0.0, 4.707e-05, 1.0, 0.0, 4.671e-05, 1.0, 0.0, -0.866, 0.5, 0.0, -0.5, 0.866, 0.0, -0.5, 0.866, 0.0, -1.0, 3.094e-07, 0.0, -0.866, 0.5, 0.0, -0.866, 0.5, 0.0, -0.866, -0.5, 0.0, -1.0, 3.094e-07, 0.0, -1.0, -1.179e-07, 0.0, -0.5, -0.866, 0.0, -0.866, -0.5, 0.0, -0.866, -0.5, 0.0, -3.536e-07, -1.0, 0.0, -0.5, -0.866, 0.0, -0.5, -0.866, 0.0, 0.5, -0.866, 0.0, -3.536e-07, -1.0, 0.0, -1.375e-07, -1.0, 0.0, 0.866, -0.5, 0.0, 0.5, -0.866, 0.0, 0.5, -0.866, 0.0, 1.0, 2.603e-07, 0.0, 0.866, -0.5, 0.0, 0.866, -0.5, 0.0, 0.866, 0.5, 0.0, 1.0, 2.603e-07, 0.0, 1.0, -6.384e-07, 0.0, 0.5, 0.866, 0.0, 0.866, 0.5, 0.0, 0.866, 0.5, 0.0, 4.707e-05, 1.0, 0.0, 0.5, 0.866, 0.0, 0.5, 0.866, 0.0, -0.5, 0.866, 9.827e-05, 6.7e-05, 1.0, 3.155e-05, 4.707e-05, 1.0, 0.0, -0.8661, 0.4999, 0.0003245, -0.5, 0.866, 9.827e-05, -0.5, 0.866, 0.0, -1.0, -3.438e-07, 0.0004521, -0.8661, 0.4999, 0.0003245, -0.866, 0.5, 0.0, -0.8661, -0.4999, 0.0003245, -1.0, -3.438e-07, 0.0004521, -1.0, 3.094e-07, 0.0, -0.5, -0.866, 9.827e-05, -0.8661, -0.4999, 0.0003245, -0.866, -0.5, 0.0, 2.091e-05, -1.0, 3.156e-05, -0.5, -0.866, 9.827e-05, -0.5, -0.866, 0.0, 0.5001, -0.866, 0.0001951, 2.091e-05, -1.0, 3.156e-05, -3.536e-07, -1.0, 0.0, 0.8661, -0.4999, 0.0004316, 0.5001, -0.866, 0.0001951, 0.5, -0.866, 0.0, 1.0, -2.357e-07, 0.0005372, 0.8661, -0.4999, 0.0004316, 0.866, -0.5, 0.0, 0.866, 0.5, 0.0004316, 1.0, -2.357e-07, 0.0005372, 1.0, 2.603e-07, 0.0, 0.5001, 0.866, 0.0001951, 0.866, 0.5, 0.0004316, 0.866, 0.5, 0.0, 6.7e-05, 1.0, 3.155e-05, 0.5001, 0.866, 0.0001951, 0.5, 0.866, 0.0, -0.5, 0.866, 9.827e-05, -0.508, 0.8604, 0.04048, -0.01283, 0.9999, 0.001097, -0.8661, 0.4999, 0.0003245, -0.8665, 0.4944, 0.06935, -0.508, 0.8604, 0.04048, -1.0, -3.438e-07, 0.0004521, -0.9968, -1.584e-07, 0.07992, -0.8665, 0.4944, 0.06935, -0.8665, -0.4944, 0.06935, -0.9968, -1.584e-07, 0.07992, -1.0, -3.438e-07, 0.0004521, -0.508, -0.8604, 0.04048, -0.8665, -0.4944, 0.06935, -0.8661, -0.4999, 0.0003245, -0.01287, -0.9999, 0.0011, -0.508, -0.8604, 0.04048, -0.5, -0.866, 9.827e-05, 0.4887, -0.8716, -0.03816, -0.01287, -0.9999, 0.0011, 2.091e-05, -1.0, 3.156e-05, 0.8601, -0.5057, -0.06682, 0.4887, -0.8716, -0.03816, 0.5001, -0.866, 0.0001951, 0.997, -2.674e-07, -0.0773, 0.8601, -0.5057, -0.06682, 0.8661, -0.4999, 0.0004316, 0.866, 0.5, 0.0004316, 0.8601, 0.5057, -0.06682, 0.997, -2.674e-07, -0.0773, 0.5001, 0.866, 0.0001951, 0.4887, 0.8716, -0.03816, 0.8601, 0.5057, -0.06682, 6.7e-05, 1.0, 3.155e-05, -0.01283, 0.9999, 0.001097, 0.4887, 0.8716, -0.03816, -0.508, 0.8604, 0.04048, -0.494, 0.8562, 0.1512, -0.02178, 0.9997, 0.006695, -0.8665, 0.4944, 0.06935, -0.8333, 0.4904, 0.2551, -0.494, 0.8562, 0.1512, -0.9968, -1.584e-07, 0.07992, -0.9562, -2.687e-07, 0.2927, -0.8333, 0.4904, 0.2551, -0.8333, -0.4904, 0.2551, -0.9562, -2.687e-07, 0.2927, -0.9968, -1.584e-07, 0.07992, -0.494, -0.8562, 0.1512, -0.8333, -0.4904, 0.2551, -0.8665, -0.4944, 0.06935, -0.02182, -0.9997, 0.006707, -0.494, -0.8562, 0.1512, -0.508, -0.8604, 0.04048, 0.4613, -0.876, -0.1409, -0.02182, -0.9997, 0.006707, -0.01287, -0.9999, 0.0011, 0.8225, -0.5103, -0.251, 0.4613, -0.876, -0.1409, 0.4887, -0.8716, -0.03816, 0.9565, -1.938e-08, -0.2917, 0.8225, -0.5103, -0.251, 0.8601, -0.5057, -0.06682, 0.8601, 0.5057, -0.06682, 0.8225, 0.5104, -0.251, 0.9565, -1.938e-08, -0.2917, 0.4887, 0.8716, -0.03816, 0.4613, 0.876, -0.1409, 0.8225, 0.5104, -0.251, -0.01283, 0.9999, 0.001097, -0.02178, 0.9997, 0.006695, 0.4613, 0.876, -0.1409, -0.4374, 0.8575, 0.2707, -0.01663, 0.9998, 0.01026, -0.02178, 0.9997, 0.006695, -0.7405, 0.4917, 0.4582, -0.4374, 0.8575, 0.2707, -0.494, 0.8562, 0.1512, -0.8504, -4.033e-08, 0.5262, -0.7405, 0.4917, 0.4582, -0.8333, 0.4904, 0.2551, -0.8333, -0.4904, 0.2551, -0.7405, -0.4917, 0.4582, -0.8504, -4.033e-08, 0.5262, -0.494, -0.8562, 0.1512, -0.4374, -0.8575, 0.2707, -0.7405, -0.4917, 0.4582, -0.02182, -0.9997, 0.006707, -0.01666, -0.9998, 0.01029, -0.4374, -0.8575, 0.2707, 0.4613, -0.876, -0.1409, 0.4123, -0.8745, -0.2555, -0.01666, -0.9998, 0.01029, 0.8225, -0.5103, -0.251, 0.7318, -0.5086, -0.4536, 0.4123, -0.8745, -0.2555, 0.9565, -1.938e-08, -0.2917, 0.8499, 5.03e-07, -0.5269, 0.7318, -0.5086, -0.4536, 0.7318, 0.5087, -0.4536, 0.8499, 5.03e-07, -0.5269, 0.9565, -1.938e-08, -0.2917, 0.4123, 0.8745, -0.2555, 0.7318, 0.5087, -0.4536, 0.8225, 0.5104, -0.251, -0.01663, 0.9998, 0.01026, 0.4123, 0.8745, -0.2555, 0.4613, 0.876, -0.1409, -0.3632, 0.858, 0.3632, -0.01301, 0.9998, 0.01301, -0.01663, 0.9998, 0.01026, -0.6155, 0.4921, 0.6156, -0.3632, 0.858, 0.3632, -0.4374, 0.8575, 0.2707, -0.7071, 1.006e-08, 0.7071, -0.6155, 0.4921, 0.6156, -0.7405, 0.4917, 0.4582, -0.7405, -0.4917, 0.4582, -0.6155, -0.4921, 0.6156, -0.7071, 1.006e-08, 0.7071, -0.4374, -0.8575, 0.2707, -0.3632, -0.858, 0.3632, -0.6155, -0.4921, 0.6156, -0.01666, -0.9998, 0.01029, -0.01304, -0.9998, 0.01304, -0.3632, -0.858, 0.3632, 0.4123, -0.8745, -0.2555, 0.3436, -0.874, -0.3436, -0.01304, -0.9998, 0.01304, 0.7318, -0.5086, -0.4536, 0.609, -0.5081, -0.609, 0.3436, -0.874, -0.3436, 0.8499, 5.03e-07, -0.5269, 0.7071, 4.85e-09, -0.7071, 0.609, -0.5081, -0.609, 0.609, 0.5081, -0.609, 0.7071, 4.85e-09, -0.7071, 0.8499, 5.03e-07, -0.5269, 0.3436, 0.874, -0.3436, 0.609, 0.5081, -0.609, 0.7318, 0.5087, -0.4536, -0.01301, 0.9998, 0.01301, 0.3436, 0.874, -0.3436, 0.4123, 0.8745, -0.2555, -0.3632, 0.858, 0.3632, -0.2707, 0.8575, 0.4374, -0.01025, 0.9998, 0.0166, -0.6155, 0.4921, 0.6156, -0.4582, 0.4917, 0.7405, -0.2707, 0.8575, 0.4374, -0.7071, 1.006e-08, 0.7071, -0.5262, 3.063e-07, 0.8504, -0.4582, 0.4917, 0.7405, -0.4582, -0.4917, 0.7405, -0.5262, 3.063e-07, 0.8504, -0.7071, 1.006e-08, 0.7071, -0.2708, -0.8575, 0.4374, -0.4582, -0.4917, 0.7405, -0.6155, -0.4921, 0.6156, -0.01028, -0.9998, 0.01664, -0.2708, -0.8575, 0.4374, -0.3632, -0.858, 0.3632, 0.2555, -0.8745, -0.4123, -0.01028, -0.9998, 0.01664, -0.01304, -0.9998, 0.01304, 0.4536, -0.5086, -0.7318, 0.2555, -0.8745, -0.4123, 0.3436, -0.874, -0.3436, 0.5269, 1.939e-08, -0.8499, 0.4536, -0.5086, -0.7318, 0.609, -0.5081, -0.609, 0.609, 0.5081, -0.609, 0.4536, 0.5087, -0.7318, 0.5269, 1.939e-08, -0.8499, 0.3436, 0.874, -0.3436, 0.2555, 0.8745, -0.4123, 0.4536, 0.5087, -0.7318, -0.01301, 0.9998, 0.01301, -0.01025, 0.9998, 0.0166, 0.2555, 0.8745, -0.4123, -0.2707, 0.8575, 0.4374, -0.1508, 0.8561, 0.4943, -0.006639, 0.9997, 0.02189, -0.4582, 0.4917, 0.7405, -0.2542, 0.4904, 0.8336, -0.1508, 0.8561, 0.4943, -0.5262, 3.063e-07, 0.8504, -0.2917, -1.452e-07, 0.9565, -0.2542, 0.4904, 0.8336, -0.2542, -0.4903, 0.8336, -0.2917, -1.452e-07, 0.9565, -0.5262, 3.063e-07, 0.8504, -0.1508, -0.8561, 0.4943, -0.2542, -0.4903, 0.8336, -0.4582, -0.4917, 0.7405, -0.006641, -0.9997, 0.02189, -0.1508, -0.8561, 0.4943, -0.2708, -0.8575, 0.4374, 0.1412, -0.8759, -0.4613, -0.006641, -0.9997, 0.02189, -0.01028, -0.9998, 0.01664, 0.2519, -0.5101, -0.8224, 0.1412, -0.8759, -0.4613, 0.2555, -0.8745, -0.4123, 0.2929, -1.356e-07, -0.9561, 0.2519, -0.5101, -0.8224, 0.4536, -0.5086, -0.7318, 0.4536, 0.5087, -0.7318, 0.2519, 0.5102, -0.8224, 0.2929, -1.356e-07, -0.9561, 0.2555, 0.8745, -0.4123, 0.1412, 0.8759, -0.4614, 0.2519, 0.5102, -0.8224, -0.01025, 0.9998, 0.0166, -0.006639, 0.9997, 0.02189, 0.1412, 0.8759, -0.4614, -0.1508, 0.8561, 0.4943, 1.747e-08, 0.8549, 0.5189, 1.228e-09, 0.9997, 0.02591, -0.2542, 0.4904, 0.8336, 0.0, 0.4892, 0.8722, 1.747e-08, 0.8549, 0.5189, -0.2917, -1.452e-07, 0.9565, -1.53e-08, -5.099e-09, 1.0, 0.0, 0.4892, 0.8722, -2.534e-08, -0.4892, 0.8722, -1.53e-08, -5.099e-09, 1.0, -0.2917, -1.452e-07, 0.9565, -1.248e-08, -0.8549, 0.5189, -2.534e-08, -0.4892, 0.8722, -0.2542, -0.4903, 0.8336, 1.228e-09, -0.9997, 0.02591, -1.248e-08, -0.8549, 0.5189, -0.1508, -0.8561, 0.4943, -2.066e-08, -0.8773, -0.48, 1.228e-09, -0.9997, 0.02591, -0.006641, -0.9997, 0.02189, -2.18e-08, -0.5116, -0.8592, -2.066e-08, -0.8773, -0.48, 0.1412, -0.8759, -0.4613, 0.0, -1.453e-07, -1.0, -2.18e-08, -0.5116, -0.8592, 0.2519, -0.5101, -0.8224, 0.2519, 0.5102, -0.8224, -2.665e-08, 0.5117, -0.8592, 0.0, -1.453e-07, -1.0, 0.1412, 0.8759, -0.4614, -2.917e-08, 0.8773, -0.48, -2.665e-08, 0.5117, -0.8592, -0.006639, 0.9997, 0.02189, 1.228e-09, 0.9997, 0.02591, -2.917e-08, 0.8773, -0.48, 0.1508, 0.8561, 0.4943, 0.006643, 0.9997, 0.02189, 1.228e-09, 0.9997, 0.02591, 0.2542, 0.4904, 0.8336, 0.1508, 0.8561, 0.4943, 1.747e-08, 0.8549, 0.5189, 0.2917, 3.854e-07, 0.9565, 0.2542, 0.4904, 0.8336, 0.0, 0.4892, 0.8722, -2.534e-08, -0.4892, 0.8722, 0.2542, -0.4903, 0.8336, 0.2917, 3.854e-07, 0.9565, -1.248e-08, -0.8549, 0.5189, 0.1508, -0.8561, 0.4943, 0.2542, -0.4903, 0.8336, 1.228e-09, -0.9997, 0.02591, 0.00664, -0.9997, 0.02189, 0.1508, -0.8561, 0.4943, -2.066e-08, -0.8773, -0.48, -0.1412, -0.8759, -0.4613, 0.00664, -0.9997, 0.02189, -2.18e-08, -0.5116, -0.8592, -0.2519, -0.5101, -0.8224, -0.1412, -0.8759, -0.4613, 0.0, -1.453e-07, -1.0, -0.2929, 1.659e-07, -0.9561, -0.2519, -0.5101, -0.8224, -0.2519, 0.5102, -0.8224, -0.2929, 1.659e-07, -0.9561, 0.0, -1.453e-07, -1.0, -0.1412, 0.8759, -0.4614, -0.2519, 0.5102, -0.8224, -2.665e-08, 0.5117, -0.8592, 0.006643, 0.9997, 0.02189, -0.1412, 0.8759, -0.4614, -2.917e-08, 0.8773, -0.48, 0.2708, 0.8575, 0.4374, 0.01028, 0.9998, 0.01665, 0.006643, 0.9997, 0.02189, 0.4582, 0.4917, 0.7405, 0.2708, 0.8575, 0.4374, 0.1508, 0.8561, 0.4943, 0.5262, 1.462e-07, 0.8504, 0.4582, 0.4917, 0.7405, 0.2542, 0.4904, 0.8336, 0.2542, -0.4903, 0.8336, 0.4582, -0.4917, 0.7405, 0.5262, 1.462e-07, 0.8504, 0.1508, -0.8561, 0.4943, 0.2708, -0.8575, 0.4374, 0.4582, -0.4917, 0.7405, 0.00664, -0.9997, 0.02189, 0.01028, -0.9998, 0.01664, 0.2708, -0.8575, 0.4374, -0.1412, -0.8759, -0.4613, -0.2555, -0.8745, -0.4123, 0.01028, -0.9998, 0.01664, -0.2519, -0.5101, -0.8224, -0.4536, -0.5086, -0.7318, -0.2555, -0.8745, -0.4123, -0.2929, 1.659e-07, -0.9561, -0.5269, 1.073e-07, -0.8499, -0.4536, -0.5086, -0.7318, -0.4536, 0.5087, -0.7318, -0.5269, 1.073e-07, -0.8499, -0.2929, 1.659e-07, -0.9561, -0.2555, 0.8745, -0.4123, -0.4536, 0.5087, -0.7318, -0.2519, 0.5102, -0.8224, 0.01028, 0.9998, 0.01665, -0.2555, 0.8745, -0.4123, -0.1412, 0.8759, -0.4614, 0.3632, 0.858, 0.3632, 0.01304, 0.9998, 0.01304, 0.01028, 0.9998, 0.01665, 0.6155, 0.4922, 0.6155, 0.3632, 0.858, 0.3632, 0.2708, 0.8575, 0.4374, 0.7071, -9.561e-07, 0.7071, 0.6155, 0.4922, 0.6155, 0.4582, 0.4917, 0.7405, 0.4582, -0.4917, 0.7405, 0.6155, -0.4921, 0.6156, 0.7071, -9.561e-07, 0.7071, 0.2708, -0.8575, 0.4374, 0.3632, -0.858, 0.3632, 0.6155, -0.4921, 0.6156, 0.01028, -0.9998, 0.01664, 0.01304, -0.9998, 0.01304, 0.3632, -0.858, 0.3632, -0.2555, -0.8745, -0.4123, -0.3436, -0.874, -0.3436, 0.01304, -0.9998, 0.01304, -0.4536, -0.5086, -0.7318, -0.609, -0.5081, -0.609, -0.3436, -0.874, -0.3436, -0.5269, 1.073e-07, -0.8499, -0.7071, -1.179e-06, -0.7071, -0.609, -0.5081, -0.609, -0.609, 0.5081, -0.609, -0.7071, -1.179e-06, -0.7071, -0.5269, 1.073e-07, -0.8499, -0.3436, 0.874, -0.3436, -0.609, 0.5081, -0.609, -0.4536, 0.5087, -0.7318, 0.01304, 0.9998, 0.01304, -0.3436, 0.874, -0.3436, -0.2555, 0.8745, -0.4123, 0.3632, 0.858, 0.3632, 0.4374, 0.8575, 0.2707, 0.01665, 0.9998, 0.01028, 0.6155, 0.4922, 0.6155, 0.7405, 0.4917, 0.4582, 0.4374, 0.8575, 0.2707, 0.7071, -9.561e-07, 0.7071, 0.8504, 3.214e-07, 0.5262, 0.7405, 0.4917, 0.4582, 0.7405, -0.4917, 0.4582, 0.8504, 3.214e-07, 0.5262, 0.7071, -9.561e-07, 0.7071, 0.4374, -0.8576, 0.2707, 0.7405, -0.4917, 0.4582, 0.6155, -0.4921, 0.6156, 0.01664, -0.9998, 0.01028, 0.4374, -0.8576, 0.2707, 0.3632, -0.858, 0.3632, -0.4123, -0.8745, -0.2555, 0.01664, -0.9998, 0.01028, 0.01304, -0.9998, 0.01304, -0.7318, -0.5086, -0.4536, -0.4123, -0.8745, -0.2555, -0.3436, -0.874, -0.3436, -0.8499, 1.551e-06, -0.5269, -0.7318, -0.5086, -0.4536, -0.609, -0.5081, -0.609, -0.609, 0.5081, -0.609, -0.7318, 0.5087, -0.4536, -0.8499, 1.551e-06, -0.5269, -0.3436, 0.874, -0.3436, -0.4123, 0.8745, -0.2555, -0.7318, 0.5087, -0.4536, 0.01304, 0.9998, 0.01304, 0.01665, 0.9998, 0.01028, -0.4123, 0.8745, -0.2555, 0.4374, 0.8575, 0.2707, 0.4943, 0.8561, 0.1508, 0.02187, 0.9997, 0.006638, 0.7405, 0.4917, 0.4582, 0.8336, 0.4903, 0.2542, 0.4943, 0.8561, 0.1508, 0.8504, 3.214e-07, 0.5262, 0.9565, -1.1e-06, 0.2917, 0.8336, 0.4903, 0.2542, 0.8336, -0.4903, 0.2542, 0.9565, -1.1e-06, 0.2917, 0.8504, 3.214e-07, 0.5262, 0.4943, -0.8561, 0.1508, 0.8336, -0.4903, 0.2542, 0.7405, -0.4917, 0.4582, 0.02186, -0.9997, 0.006635, 0.4943, -0.8561, 0.1508, 0.4374, -0.8576, 0.2707, -0.4614, -0.8759, -0.1412, 0.02186, -0.9997, 0.006635, 0.01664, -0.9998, 0.01028, -0.8224, -0.5102, -0.2519, -0.4614, -0.8759, -0.1412, -0.4123, -0.8745, -0.2555, -0.9561, -2.141e-06, -0.2929, -0.8224, -0.5102, -0.2519, -0.7318, -0.5086, -0.4536, -0.7318, 0.5087, -0.4536, -0.8224, 0.5102, -0.2518, -0.9561, -2.141e-06, -0.2929, -0.4123, 0.8745, -0.2555, -0.4614, 0.8759, -0.1412, -0.8224, 0.5102, -0.2518, 0.01665, 0.9998, 0.01028, 0.02187, 0.9997, 0.006638, -0.4614, 0.8759, -0.1412, 0.4943, 0.8561, 0.1508, 0.5171, 0.852, 0.08188, 0.02592, 0.9997, 0.004068, 0.8336, 0.4903, 0.2542, 0.864, 0.4846, 0.1367, 0.5171, 0.852, 0.08188, 0.9565, -1.1e-06, 0.2917, 0.9877, 0.0, 0.1562, 0.864, 0.4846, 0.1367, 0.864, -0.4846, 0.1367, 0.9877, 0.0, 0.1562, 0.9565, -1.1e-06, 0.2917, 0.5171, -0.852, 0.08188, 0.864, -0.4846, 0.1367, 0.8336, -0.4903, 0.2542, 0.02591, -0.9997, 0.004066, 0.5171, -0.852, 0.08188, 0.4943, -0.8561, 0.1508, -0.4786, -0.8747, -0.07617, 0.02591, -0.9997, 0.004066, 0.02186, -0.9997, 0.006635, -0.8513, -0.5069, -0.1357, -0.4786, -0.8747, -0.07617, -0.4614, -0.8759, -0.1412, -0.9875, -2.2e-07, -0.1576, -0.8513, -0.5069, -0.1357, -0.8224, -0.5102, -0.2519, -0.8224, 0.5102, -0.2518, -0.8512, 0.5069, -0.1357, -0.9875, -2.2e-07, -0.1576, -0.4614, 0.8759, -0.1412, -0.4786, 0.8747, -0.07617, -0.8512, 0.5069, -0.1357, 0.02187, 0.9997, 0.006638, 0.02592, 0.9997, 0.004068, -0.4786, 0.8747, -0.07617])] * 3)])
me_cylinder_008 = bpy.data.meshes.new('Cylinder.008')
me_cylinder_008.from_pydata([(0.1, 0.0, -0.06269), (0.000465, 0.0, -0.06269), (0.1, -0.007271, -0.06414), (0.000465, -0.007271, -0.06414), (0.1, -0.01343, -0.06826), (0.000465, -0.01343, -0.06826), (0.1, -0.01755, -0.07442), (0.000465, -0.01755, -0.07442), (0.1, -0.019, -0.08169), (0.000465, -0.019, -0.08169), (0.1, -0.01755, -0.08896), (0.000465, -0.01755, -0.08896), (0.1, -0.01343, -0.09513), (0.000465, -0.01343, -0.09513), (0.1, -0.007271, -0.09925), (0.000465, -0.007271, -0.09925), (0.1, 0.0, -0.1007), (0.000465, 0.0, -0.1007), (0.1, 0.007271, -0.09925), (0.000465, 0.007271, -0.09925), (0.1, 0.01343, -0.09513), (0.000465, 0.01343, -0.09513), (0.1, 0.01755, -0.08896), (0.000465, 0.01755, -0.08896), (0.1, 0.019, -0.08169), (0.000465, 0.019, -0.08169), (0.1, 0.01755, -0.07442), (0.000465, 0.01755, -0.07442), (0.1, 0.01343, -0.06826), (0.000465, 0.01343, -0.06826), (0.1, 0.007271, -0.06414), (0.000465, 0.007271, -0.06414), (0.1, 0.0, -0.3173), (0.000465, 0.0, -0.3173), (0.1, -0.007271, -0.3187), (0.000465, -0.007271, -0.3187), (0.1, -0.01343, -0.3229), (0.000465, -0.01343, -0.3229), (0.1, -0.01755, -0.329), (0.000465, -0.01755, -0.329), (0.1, -0.019, -0.3363), (0.000465, -0.019, -0.3363), (0.1, -0.01755, -0.3436), (0.000465, -0.01755, -0.3436), (0.1, -0.01343, -0.3497), (0.000465, -0.01343, -0.3497), (0.1, -0.007271, -0.3538), (0.000465, -0.007271, -0.3538), (0.1, 0.0, -0.3553), (0.000465, 0.0, -0.3553), (0.1, 0.007271, -0.3538), (0.000465, 0.007271, -0.3538), (0.1, 0.01343, -0.3497), (0.000465, 0.01343, -0.3497), (0.1, 0.01755, -0.3436), (0.000465, 0.01755, -0.3436), (0.1, 0.019, -0.3363), (0.000465, 0.019, -0.3363), (0.1, 0.01755, -0.329), (0.000465, 0.01755, -0.329), (0.1, 0.01343, -0.3229), (0.000465, 0.01343, -0.3229), (0.1, 0.007271, -0.3187), (0.000465, 0.007271, -0.3187)], [], [(1, 2, 0), (3, 4, 2), (5, 6, 4), (7, 8, 6), (9, 10, 8), (11, 12, 10), (13, 14, 12), (15, 16, 14), (17, 18, 16), (19, 20, 18), (21, 22, 20), (23, 24, 22), (25, 26, 24), (27, 28, 26), (21, 13, 5), (29, 30, 28), (31, 0, 30), (14, 22, 30), (33, 34, 32), (35, 36, 34), (37, 38, 36), (39, 40, 38), (41, 42, 40), (43, 44, 42), (45, 46, 44), (47, 48, 46), (49, 50, 48), (51, 52, 50), (53, 54, 52), (55, 56, 54), (57, 58, 56), (59, 60, 58), (53, 45, 37), (61, 62, 60), (63, 32, 62), (46, 54, 62), (1, 3, 2), (3, 5, 4), (5, 7, 6), (7, 9, 8), (9, 11, 10), (11, 13, 12), (13, 15, 14), (15, 17, 16), (17, 19, 18), (19, 21, 20), (21, 23, 22), (23, 25, 24), (25, 27, 26), (27, 29, 28), (5, 3, 1), (1, 31, 29), (29, 27, 25), (25, 23, 21), (21, 19, 17), (17, 15, 13), (13, 11, 9), (9, 7, 5), (5, 1, 29), (29, 25, 21), (21, 17, 13), (13, 9, 5), (5, 29, 21), (29, 31, 30), (31, 1, 0), (30, 0, 2), (2, 4, 6), (6, 8, 10), (10, 12, 14), (14, 16, 18), (18, 20, 22), (22, 24, 26), (26, 28, 30), (30, 2, 6), (6, 10, 14), (14, 18, 22), (22, 26, 30), (30, 6, 14), (33, 35, 34), (35, 37, 36), (37, 39, 38), (39, 41, 40), (41, 43, 42), (43, 45, 44), (45, 47, 46), (47, 49, 48), (49, 51, 50), (51, 53, 52), (53, 55, 54), (55, 57, 56), (57, 59, 58), (59, 61, 60), (37, 35, 33), (33, 63, 61), (61, 59, 57), (57, 55, 53), (53, 51, 49), (49, 47, 45), (45, 43, 41), (41, 39, 37), (37, 33, 61), (61, 57, 53), (53, 49, 45), (45, 41, 37), (37, 61, 53), (61, 63, 62), (63, 33, 32), (62, 32, 34), (34, 36, 38), (38, 40, 42), (42, 44, 46), (46, 48, 50), (50, 52, 54), (54, 56, 58), (58, 60, 62), (62, 34, 38), (38, 42, 46), (46, 50, 54), (54, 58, 62), (62, 38, 46)])
me_cylinder_008.polygons.foreach_set('use_smooth', [True] * 120)
_k = set([(0, 2), (0, 30), (1, 3), (1, 31), (2, 4), (3, 5), (4, 6), (5, 7), (6, 8), (7, 9), (8, 10), (9, 11), (10, 12), (11, 13), (12, 14), (13, 15), (14, 16), (15, 17), (16, 18), (17, 19), (18, 20), (19, 21), (20, 22), (21, 23), (22, 24), (23, 25), (24, 26), (25, 27), (26, 28), (27, 29), (28, 30), (29, 31), (32, 34), (32, 62), (33, 35), (33, 63), (34, 36), (35, 37), (36, 38), (37, 39), (38, 40), (39, 41), (40, 42), (41, 43), (42, 44), (43, 45), (44, 46), (45, 47), (46, 48), (47, 49), (48, 50), (49, 51), (50, 52), (51, 53), (52, 54), (53, 55), (54, 56), (55, 57), (56, 58), (57, 59), (58, 60), (59, 61), (60, 62), (61, 63)])
me_cylinder_008.attributes.new('sharp_edge', 'BOOLEAN', 'EDGE').data.foreach_set('value', [ (min(e.vertices), max(e.vertices)) in _k for e in me_cylinder_008.edges])
_uv = me_cylinder_008.uv_layers.new(name='UVMap')
_uv.uv.foreach_set('vector', [1.0, 1.0, 0.9375, 0.5, 1.0, 0.5, 0.9375, 1.0, 0.875, 0.5, 0.9375, 0.5, 0.875, 1.0, 0.8125, 0.5, 0.875, 0.5, 0.8125, 1.0, 0.75, 0.5, 0.8125, 0.5, 0.75, 1.0, 0.6875, 0.5, 0.75, 0.5, 0.6875, 1.0, 0.625, 0.5, 0.6875, 0.5, 0.625, 1.0, 0.5625, 0.5, 0.625, 0.5, 0.5625, 1.0, 0.5, 0.5, 0.5625, 0.5, 0.5, 1.0, 0.4375, 0.5, 0.5, 0.5, 0.4375, 1.0, 0.375, 0.5, 0.4375, 0.5, 0.375, 1.0, 0.3125, 0.5, 0.375, 0.5, 0.3125, 1.0, 0.25, 0.5, 0.3125, 0.5, 0.25, 1.0, 0.1875, 0.5, 0.25, 0.5, 0.1875, 1.0, 0.125, 0.5, 0.1875, 0.5, 0.08029, 0.08029, 0.4197, 0.08029, 0.4197, 0.4197, 0.125, 1.0, 0.0625, 0.5, 0.125, 0.5, 0.0625, 1.0, 0.0, 0.5, 0.0625, 0.5, 0.8418, 0.02827, 0.5283, 0.1582, 0.6582, 0.4717, 1.0, 1.0, 0.9375, 0.5, 1.0, 0.5, 0.9375, 1.0, 0.875, 0.5, 0.9375, 0.5, 0.875, 1.0, 0.8125, 0.5, 0.875, 0.5, 0.8125, 1.0, 0.75, 0.5, 0.8125, 0.5, 0.75, 1.0, 0.6875, 0.5, 0.75, 0.5, 0.6875, 1.0, 0.625, 0.5, 0.6875, 0.5, 0.625, 1.0, 0.5625, 0.5, 0.625, 0.5, 0.5625, 1.0, 0.5, 0.5, 0.5625, 0.5, 0.5, 1.0, 0.4375, 0.5, 0.5, 0.5, 0.4375, 1.0, 0.375, 0.5, 0.4375, 0.5, 0.375, 1.0, 0.3125, 0.5, 0.375, 0.5, 0.3125, 1.0, 0.25, 0.5, 0.3125, 0.5, 0.25, 1.0, 0.1875, 0.5, 0.25, 0.5, 0.1875, 1.0, 0.125, 0.5, 0.1875, 0.5, 0.08029, 0.08029, 0.4197, 0.08029, 0.4197, 0.4197, 0.125, 1.0, 0.0625, 0.5, 0.125, 0.5, 0.0625, 1.0, 0.0, 0.5, 0.0625, 0.5, 0.8418, 0.02827, 0.5283, 0.1582, 0.6582, 0.4717, 1.0, 1.0, 0.9375, 1.0, 0.9375, 0.5, 0.9375, 1.0, 0.875, 1.0, 0.875, 0.5, 0.875, 1.0, 0.8125, 1.0, 0.8125, 0.5, 0.8125, 1.0, 0.75, 1.0, 0.75, 0.5, 0.75, 1.0, 0.6875, 1.0, 0.6875, 0.5, 0.6875, 1.0, 0.625, 1.0, 0.625, 0.5, 0.625, 1.0, 0.5625, 1.0, 0.5625, 0.5, 0.5625, 1.0, 0.5, 1.0, 0.5, 0.5, 0.5, 1.0, 0.4375, 1.0, 0.4375, 0.5, 0.4375, 1.0, 0.375, 1.0, 0.375, 0.5, 0.375, 1.0, 0.3125, 1.0, 0.3125, 0.5, 0.3125, 1.0, 0.25, 1.0, 0.25, 0.5, 0.25, 1.0, 0.1875, 1.0, 0.1875, 0.5, 0.1875, 1.0, 0.125, 1.0, 0.125, 0.5, 0.4197, 0.4197, 0.3418, 0.4717, 0.25, 0.49, 0.25, 0.49, 0.1582, 0.4717, 0.08029, 0.4197, 0.08029, 0.4197, 0.02827, 0.3418, 0.01, 0.25, 0.01, 0.25, 0.02827, 0.1582, 0.08029, 0.08029, 0.08029, 0.08029, 0.1582, 0.02827, 0.25, 0.01, 0.25, 0.01, 0.3418, 0.02827, 0.4197, 0.08029, 0.4197, 0.08029, 0.4717, 0.1582, 0.49, 0.25, 0.49, 0.25, 0.4717, 0.3418, 0.4197, 0.4197, 0.4197, 0.4197, 0.25, 0.49, 0.08029, 0.4197, 0.08029, 0.4197, 0.01, 0.25, 0.08029, 0.08029, 0.08029, 0.08029, 0.25, 0.01, 0.4197, 0.08029, 0.4197, 0.08029, 0.49, 0.25, 0.4197, 0.4197, 0.4197, 0.4197, 0.08029, 0.4197, 0.08029, 0.08029, 0.125, 1.0, 0.0625, 1.0, 0.0625, 0.5, 0.0625, 1.0, 0.0, 1.0, 0.0, 0.5, 0.6582, 0.4717, 0.75, 0.49, 0.8418, 0.4717, 0.8418, 0.4717, 0.9197, 0.4197, 0.9717, 0.3418, 0.9717, 0.3418, 0.99, 0.25, 0.9717, 0.1582, 0.9717, 0.1582, 0.9197, 0.08029, 0.8418, 0.02827, 0.8418, 0.02827, 0.75, 0.01, 0.6582, 0.02827, 0.6582, 0.02827, 0.5803, 0.08029, 0.5283, 0.1582, 0.5283, 0.1582, 0.51, 0.25, 0.5283, 0.3418, 0.5283, 0.3418, 0.5803, 0.4197, 0.6582, 0.4717, 0.6582, 0.4717, 0.8418, 0.4717, 0.9717, 0.3418, 0.9717, 0.3418, 0.9717, 0.1582, 0.8418, 0.02827, 0.8418, 0.02827, 0.6582, 0.02827, 0.5283, 0.1582, 0.5283, 0.1582, 0.5283, 0.3418, 0.6582, 0.4717, 0.6582, 0.4717, 0.9717, 0.3418, 0.8418, 0.02827, 1.0, 1.0, 0.9375, 1.0, 0.9375, 0.5, 0.9375, 1.0, 0.875, 1.0, 0.875, 0.5, 0.875, 1.0, 0.8125, 1.0, 0.8125, 0.5, 0.8125, 1.0, 0.75, 1.0, 0.75, 0.5, 0.75, 1.0, 0.6875, 1.0, 0.6875, 0.5, 0.6875, 1.0, 0.625, 1.0, 0.625, 0.5, 0.625, 1.0, 0.5625, 1.0, 0.5625, 0.5, 0.5625, 1.0, 0.5, 1.0, 0.5, 0.5, 0.5, 1.0, 0.4375, 1.0, 0.4375, 0.5, 0.4375, 1.0, 0.375, 1.0, 0.375, 0.5, 0.375, 1.0, 0.3125, 1.0, 0.3125, 0.5, 0.3125, 1.0, 0.25, 1.0, 0.25, 0.5, 0.25, 1.0, 0.1875, 1.0, 0.1875, 0.5, 0.1875, 1.0, 0.125, 1.0, 0.125, 0.5, 0.4197, 0.4197, 0.3418, 0.4717, 0.25, 0.49, 0.25, 0.49, 0.1582, 0.4717, 0.08029, 0.4197, 0.08029, 0.4197, 0.02827, 0.3418, 0.01, 0.25, 0.01, 0.25, 0.02827, 0.1582, 0.08029, 0.08029, 0.08029, 0.08029, 0.1582, 0.02827, 0.25, 0.01, 0.25, 0.01, 0.3418, 0.02827, 0.4197, 0.08029, 0.4197, 0.08029, 0.4717, 0.1582, 0.49, 0.25, 0.49, 0.25, 0.4717, 0.3418, 0.4197, 0.4197, 0.4197, 0.4197, 0.25, 0.49, 0.08029, 0.4197, 0.08029, 0.4197, 0.01, 0.25, 0.08029, 0.08029, 0.08029, 0.08029, 0.25, 0.01, 0.4197, 0.08029, 0.4197, 0.08029, 0.49, 0.25, 0.4197, 0.4197, 0.4197, 0.4197, 0.08029, 0.4197, 0.08029, 0.08029, 0.125, 1.0, 0.0625, 1.0, 0.0625, 0.5, 0.0625, 1.0, 0.0, 1.0, 0.0, 0.5, 0.6582, 0.4717, 0.75, 0.49, 0.8418, 0.4717, 0.8418, 0.4717, 0.9197, 0.4197, 0.9717, 0.3418, 0.9717, 0.3418, 0.99, 0.25, 0.9717, 0.1582, 0.9717, 0.1582, 0.9197, 0.08029, 0.8418, 0.02827, 0.8418, 0.02827, 0.75, 0.01, 0.6582, 0.02827, 0.6582, 0.02827, 0.5803, 0.08029, 0.5283, 0.1582, 0.5283, 0.1582, 0.51, 0.25, 0.5283, 0.3418, 0.5283, 0.3418, 0.5803, 0.4197, 0.6582, 0.4717, 0.6582, 0.4717, 0.8418, 0.4717, 0.9717, 0.3418, 0.9717, 0.3418, 0.9717, 0.1582, 0.8418, 0.02827, 0.8418, 0.02827, 0.6582, 0.02827, 0.5283, 0.1582, 0.5283, 0.1582, 0.5283, 0.3418, 0.6582, 0.4717, 0.6582, 0.4717, 0.9717, 0.3418, 0.8418, 0.02827])
me_cylinder_008.materials.append(mat_grau)
me_cylinder_008.update()
me_cylinder_008.normals_split_custom_set([tuple(v) for v in zip(*[iter([0.0, -1.577e-06, 1.0, 0.0, -0.3827, 0.9239, 0.0, 1.567e-06, 1.0, 0.0, -0.3827, 0.9239, 0.0, -0.7071, 0.7071, 0.0, -0.3827, 0.9239, 0.0, -0.7071, 0.7071, 0.0, -0.9239, 0.3827, 0.0, -0.7071, 0.7071, 0.0, -0.9239, 0.3827, 0.0, -1.0, 1.577e-06, 0.0, -0.9239, 0.3827, 0.0, -1.0, -1.577e-06, 0.0, -0.9239, -0.3827, 0.0, -1.0, 1.577e-06, 0.0, -0.9239, -0.3827, 0.0, -0.7071, -0.7071, 0.0, -0.9239, -0.3827, 0.0, -0.7071, -0.7071, 0.0, -0.3827, -0.9239, 0.0, -0.7071, -0.7071, 0.0, -0.3827, -0.9239, 0.0, -1.606e-06, -1.0, 0.0, -0.3827, -0.9239, 0.0, 1.606e-06, -1.0, 0.0, 0.3827, -0.9239, 0.0, -1.606e-06, -1.0, 0.0, 0.3827, -0.9239, 0.0, 0.7071, -0.7071, 0.0, 0.3827, -0.9239, 0.0, 0.7071, -0.7071, 0.0, 0.9239, -0.3827, 0.0, 0.7071, -0.7071, 0.0, 0.9239, -0.3827, 0.0, 1.0, -1.577e-06, 0.0, 0.9239, -0.3827, 0.0, 1.0, 1.577e-06, 0.0, 0.9239, 0.3827, 0.0, 1.0, -1.577e-06, 0.0, 0.9239, 0.3827, 0.0, 0.7071, 0.7071, 0.0, 0.9239, 0.3827, -1.0, -3.861e-10, 0.0, -1.0, 0.0, 0.0, -1.0, 0.0, 0.0, 0.0, 0.7071, 0.7071, 0.0, 0.3827, 0.9239, 0.0, 0.7071, 0.7071, 0.0, 0.3827, 0.9239, 0.0, 1.567e-06, 1.0, 0.0, 0.3827, 0.9239, 1.0, 1.977e-07, 0.0, 1.0, 0.0, 0.0, 1.0, 1.976e-07, 0.0, 0.0, -1.577e-06, 1.0, 0.0, -0.3827, 0.9239, 0.0, 1.577e-06, 1.0, 0.0, -0.3827, 0.9239, 0.0, -0.7071, 0.7071, 0.0, -0.3827, 0.9239, 0.0, -0.7071, 0.7071, 0.0, -0.9239, 0.3827, 0.0, -0.7071, 0.7071, 0.0, -0.9239, 0.3827, 0.0, -1.0, 1.17e-06, 0.0, -0.9239, 0.3827, 0.0, -1.0, -1.973e-06, 0.0, -0.9239, -0.3827, 0.0, -1.0, 1.17e-06, 0.0, -0.9239, -0.3827, 0.0, -0.7071, -0.7071, 0.0, -0.9239, -0.3827, 0.0, -0.7071, -0.7071, 0.0, -0.3827, -0.9239, 0.0, -0.7071, -0.7071, 0.0, -0.3827, -0.9239, 0.0, -1.615e-06, -1.0, 0.0, -0.3827, -0.9239, 0.0, 1.615e-06, -1.0, 0.0, 0.3827, -0.9239, 0.0, -1.615e-06, -1.0, 0.0, 0.3827, -0.9239, 0.0, 0.7071, -0.7071, 0.0, 0.3827, -0.9239, 0.0, 0.7071, -0.7071, 0.0, 0.9239, -0.3827, 0.0, 0.7071, -0.7071, 0.0, 0.9239, -0.3827, 0.0, 1.0, -1.973e-06, 0.0, 0.9239, -0.3827, 0.0, 1.0, 1.17e-06, 0.0, 0.9239, 0.3827, 0.0, 1.0, -1.973e-06, 0.0, 0.9239, 0.3827, 0.0, 0.7071, 0.7071, 0.0, 0.9239, 0.3827, -1.0, -7.72e-10, 0.0, -1.0, -1.961e-13, 0.0, -1.0, -3.86e-10, 0.0, 0.0, 0.7071, 0.7071, 0.0, 0.3827, 0.9239, 0.0, 0.7071, 0.7071, 0.0, 0.3827, 0.9239, 0.0, 1.577e-06, 1.0, 0.0, 0.3827, 0.9239, 1.0, -3.814e-08, 0.0, 1.0, -3.953e-07, 0.0, 1.0, 3.819e-07, 0.0, 0.0, -1.577e-06, 1.0, 0.0, -0.3827, 0.9239, 0.0, -0.3827, 0.9239, 0.0, -0.3827, 0.9239, 0.0, -0.7071, 0.7071, 0.0, -0.7071, 0.7071, 0.0, -0.7071, 0.7071, 0.0, -0.9239, 0.3827, 0.0, -0.9239, 0.3827, 0.0, -0.9239, 0.3827, 0.0, -1.0, -1.577e-06, 0.0, -1.0, 1.577e-06, 0.0, -1.0, -1.577e-06, 0.0, -0.9239, -0.3827, 0.0, -0.9239, -0.3827, 0.0, -0.9239, -0.3827, 0.0, -0.7071, -0.7071, 0.0, -0.7071, -0.7071, 0.0, -0.7071, -0.7071, 0.0, -0.3827, -0.9239, 0.0, -0.3827, -0.9239, 0.0, -0.3827, -0.9239, 0.0, 1.606e-06, -1.0, 0.0, -1.606e-06, -1.0, 0.0, 1.606e-06, -1.0, 0.0, 0.3827, -0.9239, 0.0, 0.3827, -0.9239, 0.0, 0.3827, -0.9239, 0.0, 0.7071, -0.7071, 0.0, 0.7071, -0.7071, 0.0, 0.7071, -0.7071, 0.0, 0.9239, -0.3827, 0.0, 0.9239, -0.3827, 0.0, 0.9239, -0.3827, 0.0, 1.0, 1.577e-06, 0.0, 1.0, -1.577e-06, 0.0, 1.0, 1.577e-06, 0.0, 0.9239, 0.3827, 0.0, 0.9239, 0.3827, 0.0, 0.9239, 0.3827, 0.0, 0.7071, 0.7071, 0.0, 0.7071, 0.7071, -1.0, 0.0, 0.0, -1.0, 0.0, 0.0, -1.0, 0.0, 0.0, -1.0, 0.0, 0.0, -1.0, 0.0, 0.0, -1.0, 0.0, 0.0, -1.0, 0.0, 0.0, -1.0, 0.0, 0.0, -1.0, 0.0, 0.0, -1.0, 0.0, 0.0, -1.0, 0.0, 0.0, -1.0, -3.861e-10, 0.0, -1.0, -3.861e-10, 0.0, -1.0, -5.408e-09, 0.0, -1.0, -3.861e-10, 0.0, -1.0, -3.861e-10, 0.0, -1.0, 0.0, 0.0, -1.0, 0.0, 0.0, -1.0, 0.0, 0.0, -1.0, 0.0, 0.0, -1.0, 0.0, 0.0, -1.0, 0.0, 0.0, -1.0, 0.0, 0.0, -1.0, 0.0, 0.0, -1.0, 0.0, 0.0, -1.0, 0.0, 0.0, -1.0, 0.0, 0.0, -1.0, 0.0, 0.0, -1.0, 0.0, 0.0, -1.0, -3.861e-10, 0.0, -1.0, -3.861e-10, 0.0, -1.0, -3.861e-10, 0.0, -1.0, 0.0, 0.0, -1.0, 0.0, 0.0, -1.0, 0.0, 0.0, -1.0, 0.0, 0.0, -1.0, 0.0, 0.0, -1.0, 0.0, 0.0, -1.0, -3.861e-10, 0.0, 0.0, 0.7071, 0.7071, 0.0, 0.3827, 0.9239, 0.0, 0.3827, 0.9239, 0.0, 0.3827, 0.9239, 0.0, -1.577e-06, 1.0, 0.0, 1.567e-06, 1.0, 1.0, 1.976e-07, 0.0, 1.0, 0.0, 0.0, 1.0, 0.0, 0.0, 1.0, 0.0, 0.0, 1.0, 0.0, 0.0, 1.0, 0.0, 0.0, 1.0, 0.0, 0.0, 1.0, 0.0, 0.0, 1.0, 1.977e-07, 0.0, 1.0, 1.977e-07, 0.0, 1.0, 2.767e-06, 0.0, 1.0, 1.977e-07, 0.0, 1.0, 1.977e-07, 0.0, 1.0, 0.0, 0.0, 1.0, 0.0, 0.0, 1.0, 0.0, 0.0, 1.0, 0.0, 0.0, 1.0, 0.0, 0.0, 1.0, 0.0, 0.0, 1.0, 0.0, 0.0, 1.0, 1.976e-07, 0.0, 1.0, 1.976e-07, 0.0, 1.0, 2.768e-06, 0.0, 1.0, 1.976e-07, 0.0, 1.0, 1.976e-07, 0.0, 1.0, 0.0, 0.0, 1.0, 0.0, 0.0, 1.0, 0.0, 0.0, 1.0, 1.977e-07, 0.0, 1.0, 1.977e-07, 0.0, 1.0, 1.977e-07, 0.0, 1.0, 0.0, 0.0, 1.0, 0.0, 0.0, 1.0, 0.0, 0.0, 1.0, 1.976e-07, 0.0, 1.0, 1.976e-07, 0.0, 1.0, 1.976e-07, 0.0, 1.0, 0.0, 0.0, 1.0, 1.977e-07, 0.0, 0.0, -1.577e-06, 1.0, 0.0, -0.3827, 0.9239, 0.0, -0.3827, 0.9239, 0.0, -0.3827, 0.9239, 0.0, -0.7071, 0.7071, 0.0, -0.7071, 0.7071, 0.0, -0.7071, 0.7071, 0.0, -0.9239, 0.3827, 0.0, -0.9239, 0.3827, 0.0, -0.9239, 0.3827, 0.0, -1.0, -1.973e-06, 0.0, -1.0, 1.17e-06, 0.0, -1.0, -1.973e-06, 0.0, -0.9239, -0.3827, 0.0, -0.9239, -0.3827, 0.0, -0.9239, -0.3827, 0.0, -0.7071, -0.7071, 0.0, -0.7071, -0.7071, 0.0, -0.7071, -0.7071, 0.0, -0.3827, -0.9239, 0.0, -0.3827, -0.9239, 0.0, -0.3827, -0.9239, 0.0, 1.615e-06, -1.0, 0.0, -1.615e-06, -1.0, 0.0, 1.615e-06, -1.0, 0.0, 0.3827, -0.9239, 0.0, 0.3827, -0.9239, 0.0, 0.3827, -0.9239, 0.0, 0.7071, -0.7071, 0.0, 0.7071, -0.7071, 0.0, 0.7071, -0.7071, 0.0, 0.9239, -0.3827, 0.0, 0.9239, -0.3827, 0.0, 0.9239, -0.3827, 0.0, 1.0, 1.17e-06, 0.0, 1.0, -1.973e-06, 0.0, 1.0, 1.17e-06, 0.0, 0.9239, 0.3827, 0.0, 0.9239, 0.3827, 0.0, 0.9239, 0.3827, 0.0, 0.7071, 0.7071, 0.0, 0.7071, 0.7071, -1.0, -3.86e-10, 0.0, -1.0, -5.404e-09, 0.0, -1.0, -3.86e-10, 0.0, -1.0, -3.86e-10, 0.0, -1.0, 0.0, 0.0, -1.0, 0.0, 0.0, -1.0, 0.0, 0.0, -1.0, 0.0, 0.0, -1.0, -1.544e-09, 0.0, -1.0, -1.544e-09, 0.0, -1.0, -2.162e-08, 0.0, -1.0, -7.72e-10, 0.0, -1.0, -7.72e-10, 0.0, -1.0, 1.082e-08, 0.0, -1.0, -7.722e-10, 0.0, -1.0, -7.722e-10, 0.0, -1.0, -2.163e-08, 0.0, -1.0, -1.961e-13, 0.0, -1.0, -1.961e-13, 0.0, -1.0, 2.162e-08, 0.0, -1.0, 1.544e-09, 0.0, -1.0, 1.544e-09, 0.0, -1.0, 0.0, 0.0, -1.0, -3.86e-10, 0.0, -1.0, -3.86e-10, 0.0, -1.0, -3.86e-10, 0.0, -1.0, 0.0, 0.0, -1.0, 0.0, 0.0, -1.0, -1.544e-09, 0.0, -1.0, -7.72e-10, 0.0, -1.0, -7.72e-10, 0.0, -1.0, -7.722e-10, 0.0, -1.0, -1.961e-13, 0.0, -1.0, -1.961e-13, 0.0, -1.0, 1.544e-09, 0.0, -1.0, -3.86e-10, 0.0, -1.0, -3.86e-10, 0.0, -1.0, 0.0, 0.0, -1.0, -7.72e-10, 0.0, 0.0, 0.7071, 0.7071, 0.0, 0.3827, 0.9239, 0.0, 0.3827, 0.9239, 0.0, 0.3827, 0.9239, 0.0, -1.577e-06, 1.0, 0.0, 1.577e-06, 1.0, 1.0, 3.819e-07, 0.0, 1.0, 0.0, 0.0, 1.0, -3.953e-07, 0.0, 1.0, -3.953e-07, 0.0, 1.0, -5.536e-06, 0.0, 1.0, 1.462e-07, 0.0, 1.0, 1.462e-07, 0.0, 1.0, 5.536e-06, 0.0, 1.0, -9.393e-07, 0.0, 1.0, -9.393e-07, 0.0, 1.0, 0.0, 0.0, 1.0, -3.814e-08, 0.0, 1.0, -3.814e-08, 0.0, 1.0, 0.0, 0.0, 1.0, 0.0, 0.0, 1.0, 0.0, 0.0, 1.0, 0.0, 0.0, 1.0, -3.953e-07, 0.0, 1.0, -3.953e-07, 0.0, 1.0, -5.536e-06, 0.0, 1.0, -1.977e-07, 0.0, 1.0, -1.977e-07, 0.0, 1.0, 2.768e-06, 0.0, 1.0, 3.819e-07, 0.0, 1.0, 3.819e-07, 0.0, 1.0, -3.953e-07, 0.0, 1.0, 1.462e-07, 0.0, 1.0, 1.462e-07, 0.0, 1.0, -9.393e-07, 0.0, 1.0, -3.814e-08, 0.0, 1.0, -3.814e-08, 0.0, 1.0, 0.0, 0.0, 1.0, -3.953e-07, 0.0, 1.0, -3.953e-07, 0.0, 1.0, -1.977e-07, 0.0, 1.0, 3.819e-07, 0.0, 1.0, 3.819e-07, 0.0, 1.0, 1.462e-07, 0.0, 1.0, -3.814e-08, 0.0])] * 3)])

# ---- objects
ob_auslegerbogen = bpy.data.objects.new('Auslegerbogen', me_beziercurve_003)
ob_streben = bpy.data.objects.new('Streben', me_cylinder_008)

# ---- transforms, parenting, visibility, modifiers, constraints
ob_auslegerbogen.location = (0.0, 0.0, 0.0)
ob_streben.location = (0.0, 0.0, 0.0)

# ---- collection membership
col_collection.objects.link(ob_auslegerbogen)
col_collection.objects.link(ob_streben)

# ---- scene / render settings (as saved in the file)
scene.frame_start = 1; scene.frame_end = 250; scene.frame_set(1)
scene.render.engine = 'BLENDER_EEVEE_NEXT'
scene.cycles.sampling_pattern = 'TABULATED_SOBOL'
scene.cycles.use_light_tree = False
scene.view_settings.view_transform = 'Filmic'
bpy.context.view_layer.update()

# ---- added for rendering (the .blend has no active camera and no usable light): camera, sun
cam_auto = bpy.data.cameras.new('AutoCamera')
cam_auto.lens = 50.0
cam_auto.sensor_width = 36.0
cam_auto.clip_end = 1000.0
ob_auto_camera = bpy.data.objects.new('AutoCamera', cam_auto)
scene.collection.objects.link(ob_auto_camera)
ob_auto_camera.location = (1.32458, -1.15722, 0.714972)
ob_auto_camera.rotation_euler = (1.09748, -7.21219e-08, 0.694738)
scene.camera = ob_auto_camera
light_auto_sun = bpy.data.lights.new('AutoSun', 'SUN')
light_auto_sun.energy = 3.0
light_auto_sun.angle = 0.0523599
ob_auto_sun = bpy.data.objects.new('AutoSun', light_auto_sun)
scene.collection.objects.link(ob_auto_sun)
ob_auto_sun.rotation_euler = (0.872665, 0.174533, 0.523599)
bpy.context.view_layer.update()
